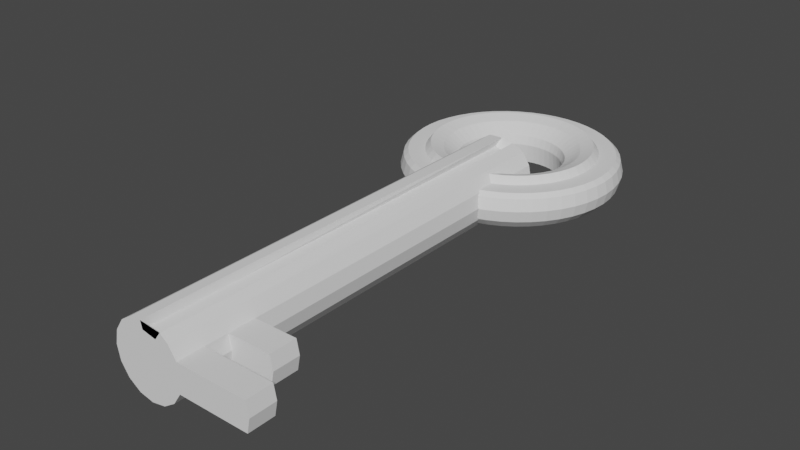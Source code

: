 # Source: key.blend  (saved by Blender 3.3.6; exported with 4.5.12 LTS)
import bpy
from mathutils import Matrix  # noqa: F401  (used for matrix-valued properties, if any)

bpy.ops.wm.read_factory_settings(use_empty=True)
scene = bpy.context.scene
scene.name = 'Scene'

# ---- collections
col_collection = bpy.data.collections.new('Collection'); scene.collection.children.link(col_collection)

# ---- world
world_world = bpy.data.worlds.new('World'); scene.world = world_world
world_world.use_nodes = True; world_world.node_tree.nodes.clear()
_N = world_world.node_tree.nodes; _L = world_world.node_tree.links
n0 = _N.new('ShaderNodeOutputWorld'); n0.name = 'World Output'; n0.location = (300, 300)
n1 = _N.new('ShaderNodeBackground'); n1.name = 'Background'; n1.location = (10, 300)
n1.inputs[0].default_value = (0.05088, 0.05088, 0.05088, 1.0)
_L.new(n1.outputs[0], n0.inputs[0])
n0.is_active_output = True
world_world.color = (0.05088, 0.05088, 0.05088)
world_world.use_sun_shadow = False
world_world.sun_shadow_jitter_overblur = 0.0

# ---- meshes
me_torus = bpy.data.meshes.new('Torus')
me_torus.from_pydata([(1.25, 0.0, 0.0), (1.217, 0.0, 0.125), (1.165, -8.485e-09, 0.1697), (0.9123, 1.068e-08, 0.2473), (0.7671, 1.948e-08, 0.2011), (0.6014, 4.942e-08, 0.09595), (0.5757, 4.942e-08, 2.35e-17), (0.6014, 4.942e-08, -0.207), (0.7671, 1.948e-08, -0.2744), (1.0, 0.0, -0.25), (1.125, 0.0, -0.2165), (1.217, 0.0, -0.125), (1.239, 0.1632, 0.0), (1.206, 0.1588, 0.125), (1.155, 0.1521, 0.1697), (0.9045, 0.1191, 0.2473), (0.7606, 0.1001, 0.2011), (0.5962, 0.0785, 0.09595), (0.5708, 0.07514, 2.35e-17), (0.5962, 0.0785, -0.207), (0.7606, 0.1001, -0.2744), (0.9914, 0.1305, -0.25), (1.115, 0.1468, -0.2165), (1.206, 0.1588, -0.125), (1.207, 0.3235, 0.0), (1.175, 0.3149, 0.125), (1.125, 0.3015, 0.1697), (0.8812, 0.2361, 0.2473), (0.741, 0.1986, 0.2011), (0.5809, 0.1557, 0.09595), (0.5561, 0.149, 2.35e-17), (0.5809, 0.1557, -0.207), (0.741, 0.1986, -0.2744), (0.9659, 0.2588, -0.25), (1.087, 0.2912, -0.2165), (1.175, 0.3149, -0.125), (1.155, 0.4784, 0.0), (1.124, 0.4655, 0.125), (1.076, 0.4458, 0.1697), (0.8429, 0.3491, 0.2473), (0.7087, 0.2936, 0.2011), (0.5556, 0.2301, 0.09595), (0.5319, 0.2203, 2.35e-17), (0.5556, 0.2301, -0.207), (0.7087, 0.2936, -0.2744), (0.9239, 0.3827, -0.25), (1.039, 0.4305, -0.2165), (1.124, 0.4655, -0.125), (1.083, 0.625, 0.0), (1.054, 0.6083, 0.125), (1.009, 0.5825, 0.1697), (0.7901, 0.4562, 0.2473), (0.6644, 0.3836, 0.2011), (0.5208, 0.3007, 0.09595), (0.4986, 0.2878, 2.35e-17), (0.5208, 0.3007, -0.207), (0.6644, 0.3836, -0.2744), (0.866, 0.5, -0.25), (0.9743, 0.5625, -0.2165), (1.054, 0.6083, -0.125), (0.9917, 0.761, 0.0), (0.9651, 0.7406, 0.125), (0.9243, 0.7092, 0.1697), (0.7238, 0.5554, 0.2473), (0.6086, 0.467, 0.2011), (0.4771, 0.3661, 0.09595), (0.4567, 0.3505, 2.35e-17), (0.4771, 0.3661, -0.207), (0.6086, 0.467, -0.2744), (0.7934, 0.6088, -0.25), (0.8925, 0.6849, -0.2165), (0.9651, 0.7406, -0.125), (0.8839, 0.8839, 0.0), (0.8602, 0.8602, 0.125), (0.8238, 0.8238, 0.1697), (0.6451, 0.6451, 0.2473), (0.5425, 0.5425, 0.2011), (0.4252, 0.4252, 0.09595), (0.4071, 0.4071, 2.35e-17), (0.4252, 0.4252, -0.207), (0.5425, 0.5425, -0.2744), (0.7071, 0.7071, -0.25), (0.7955, 0.7955, -0.2165), (0.8602, 0.8602, -0.125), (0.761, 0.9917, 0.0), (0.7406, 0.9651, 0.125), (0.7092, 0.9243, 0.1697), (0.5554, 0.7238, 0.2473), (0.467, 0.6086, 0.2011), (0.3661, 0.4771, 0.09595), (0.3505, 0.4567, 2.35e-17), (0.3661, 0.4771, -0.207), (0.467, 0.6086, -0.2744), (0.6088, 0.7934, -0.25), (0.6849, 0.8925, -0.2165), (0.7406, 0.9651, -0.125), (0.625, 1.083, 0.0), (0.6083, 1.054, 0.125), (0.5825, 1.009, 0.1697), (0.4562, 0.7901, 0.2473), (0.3836, 0.6644, 0.2011), (0.3007, 0.5208, 0.09595), (0.2878, 0.4986, 2.35e-17), (0.3007, 0.5208, -0.207), (0.3836, 0.6644, -0.2744), (0.5, 0.866, -0.25), (0.5625, 0.9743, -0.2165), (0.6083, 1.054, -0.125), (0.4784, 1.155, 0.0), (0.4655, 1.124, 0.125), (0.4458, 1.076, 0.1697), (0.3491, 0.8429, 0.2473), (0.2936, 0.7087, 0.2011), (0.2301, 0.5556, 0.09595), (0.2203, 0.5319, 2.35e-17), (0.2301, 0.5556, -0.207), (0.2936, 0.7087, -0.2744), (0.3827, 0.9239, -0.25), (0.4305, 1.039, -0.2165), (0.4655, 1.124, -0.125), (0.3235, 1.207, 0.0), (0.3149, 1.175, 0.125), (0.3015, 1.125, 0.1697), (0.2361, 0.8812, 0.2473), (0.1986, 0.741, 0.2011), (0.1557, 0.5809, 0.09595), (0.149, 0.5561, 2.35e-17), (0.1557, 0.5809, -0.207), (0.1986, 0.741, -0.2744), (0.2588, 0.9659, -0.25), (0.2912, 1.087, -0.2165), (0.3149, 1.175, -0.125), (0.1632, 1.239, 0.0), (0.1588, 1.206, 0.125), (0.1521, 1.155, 0.1697), (0.1191, 0.9045, 0.2473), (0.1001, 0.7606, 0.2011), (0.0785, 0.5962, 0.09595), (0.07514, 0.5708, 2.35e-17), (0.0785, 0.5962, -0.207), (0.1001, 0.7606, -0.2744), (0.1305, 0.9914, -0.25), (0.1468, 1.115, -0.2165), (0.1588, 1.206, -0.125), (9.437e-08, 1.25, 0.0), (9.184e-08, 1.217, 0.125), (9.007e-08, 1.165, 0.1697), (6.087e-08, 0.9123, 0.2473), (5.087e-08, 0.7671, 0.2011), (2.753e-08, 0.6014, 0.09595), (2.559e-08, 0.5757, 2.35e-17), (2.753e-08, 0.6014, -0.207), (5.087e-08, 0.7671, -0.2744), (7.55e-08, 1.0, -0.25), (8.494e-08, 1.125, -0.2165), (9.184e-08, 1.217, -0.125), (-0.1632, 1.239, 0.0), (-0.1588, 1.206, 0.125), (-0.1521, 1.155, 0.1697), (-0.1191, 0.9045, 0.2473), (-0.1001, 0.7606, 0.2011), (-0.0785, 0.5962, 0.09595), (-0.07514, 0.5708, 2.35e-17), (-0.0785, 0.5962, -0.207), (-0.1001, 0.7606, -0.2744), (-0.1305, 0.9914, -0.25), (-0.1468, 1.115, -0.2165), (-0.1588, 1.206, -0.125), (-0.3235, 1.207, 0.0), (-0.3149, 1.175, 0.125), (-0.3015, 1.125, 0.1697), (-0.2361, 0.8812, 0.2473), (-0.1986, 0.741, 0.2011), (-0.1557, 0.5809, 0.09595), (-0.149, 0.5561, 2.35e-17), (-0.1557, 0.5809, -0.207), (-0.1986, 0.741, -0.2744), (-0.2588, 0.9659, -0.25), (-0.2912, 1.087, -0.2165), (-0.3149, 1.175, -0.125), (-0.4784, 1.155, 0.0), (-0.4655, 1.124, 0.125), (-0.4458, 1.076, 0.1697), (-0.3491, 0.8429, 0.2473), (-0.2936, 0.7087, 0.2011), (-0.2301, 0.5556, 0.09595), (-0.2203, 0.5319, 2.35e-17), (-0.2301, 0.5556, -0.207), (-0.2936, 0.7087, -0.2744), (-0.3827, 0.9239, -0.25), (-0.4305, 1.039, -0.2165), (-0.4655, 1.124, -0.125), (-0.625, 1.083, 0.0), (-0.6083, 1.054, 0.125), (-0.5825, 1.009, 0.1697), (-0.4562, 0.7901, 0.2473), (-0.3836, 0.6644, 0.2011), (-0.3007, 0.5208, 0.09595), (-0.2878, 0.4986, 2.35e-17), (-0.3007, 0.5208, -0.207), (-0.3836, 0.6644, -0.2744), (-0.5, 0.866, -0.25), (-0.5625, 0.9743, -0.2165), (-0.6083, 1.054, -0.125), (-0.761, 0.9917, 0.0), (-0.7406, 0.9651, 0.125), (-0.7092, 0.9243, 0.1697), (-0.5554, 0.7238, 0.2473), (-0.467, 0.6086, 0.2011), (-0.3661, 0.4771, 0.09595), (-0.3505, 0.4567, 2.35e-17), (-0.3661, 0.4771, -0.207), (-0.467, 0.6086, -0.2744), (-0.6088, 0.7934, -0.25), (-0.6849, 0.8925, -0.2165), (-0.7406, 0.9651, -0.125), (-0.8839, 0.8839, 0.0), (-0.8602, 0.8602, 0.125), (-0.8238, 0.8238, 0.1697), (-0.6451, 0.6451, 0.2473), (-0.5425, 0.5425, 0.2011), (-0.4252, 0.4252, 0.09595), (-0.4071, 0.4071, 2.35e-17), (-0.4252, 0.4252, -0.207), (-0.5425, 0.5425, -0.2744), (-0.7071, 0.7071, -0.25), (-0.7955, 0.7955, -0.2165), (-0.8602, 0.8602, -0.125), (-0.9917, 0.761, 0.0), (-0.9651, 0.7406, 0.125), (-0.9243, 0.7092, 0.1697), (-0.7238, 0.5554, 0.2473), (-0.6086, 0.467, 0.2011), (-0.4771, 0.3661, 0.09595), (-0.4567, 0.3505, 2.35e-17), (-0.4771, 0.3661, -0.207), (-0.6086, 0.467, -0.2744), (-0.7934, 0.6088, -0.25), (-0.8925, 0.6849, -0.2165), (-0.9651, 0.7406, -0.125), (-1.083, 0.625, 0.0), (-1.054, 0.6083, 0.125), (-1.009, 0.5825, 0.1697), (-0.7901, 0.4562, 0.2473), (-0.6644, 0.3836, 0.2011), (-0.5208, 0.3007, 0.09595), (-0.4986, 0.2878, 2.35e-17), (-0.5208, 0.3007, -0.207), (-0.6644, 0.3836, -0.2744), (-0.866, 0.5, -0.25), (-0.9743, 0.5625, -0.2165), (-1.054, 0.6083, -0.125), (-1.155, 0.4784, 0.0), (-1.124, 0.4655, 0.125), (-1.076, 0.4458, 0.1697), (-0.8429, 0.3491, 0.2473), (-0.7087, 0.2936, 0.2011), (-0.5556, 0.2301, 0.09595), (-0.5319, 0.2203, 2.35e-17), (-0.5556, 0.2301, -0.207), (-0.7087, 0.2936, -0.2744), (-0.9239, 0.3827, -0.25), (-1.039, 0.4305, -0.2165), (-1.124, 0.4655, -0.125), (-1.207, 0.3235, 0.0), (-1.175, 0.3149, 0.125), (-1.125, 0.3015, 0.1697), (-0.8812, 0.2361, 0.2473), (-0.741, 0.1986, 0.2011), (-0.5809, 0.1557, 0.09595), (-0.5561, 0.149, 2.35e-17), (-0.5809, 0.1557, -0.207), (-0.741, 0.1986, -0.2744), (-0.9659, 0.2588, -0.25), (-1.087, 0.2912, -0.2165), (-1.175, 0.3149, -0.125), (-1.239, 0.1632, 0.0), (-1.206, 0.1588, 0.125), (-1.155, 0.1521, 0.1697), (-0.9045, 0.1191, 0.2473), (-0.7606, 0.1001, 0.2011), (-0.5962, 0.0785, 0.09595), (-0.5708, 0.07514, 2.35e-17), (-0.5962, 0.0785, -0.207), (-0.7606, 0.1001, -0.2744), (-0.9914, 0.1305, -0.25), (-1.115, 0.1468, -0.2165), (-1.206, 0.1588, -0.125), (-1.25, 1.093e-07, 0.0), (-1.217, 1.064e-07, 0.125), (-1.165, 9.337e-08, 0.1697), (-0.9123, 9.043e-08, 0.2473), (-0.7671, 8.655e-08, 0.2011), (-0.6014, 1.02e-07, 0.09595), (-0.5757, 9.974e-08, 2.35e-17), (-0.6014, 1.02e-07, -0.207), (-0.7671, 8.655e-08, -0.2744), (-1.0, 8.742e-08, -0.25), (-1.125, 9.835e-08, -0.2165), (-1.217, 1.064e-07, -0.125), (-1.239, -0.1632, 0.0), (-1.206, -0.1588, 0.125), (-1.155, -0.1521, 0.1697), (-0.9045, -0.1191, 0.2473), (-0.7606, -0.1001, 0.2011), (-0.5962, -0.0785, 0.09595), (-0.5708, -0.07514, 2.35e-17), (-0.5962, -0.0785, -0.207), (-0.7606, -0.1001, -0.2744), (-0.9914, -0.1305, -0.25), (-1.115, -0.1468, -0.2165), (-1.206, -0.1588, -0.125), (-1.207, -0.3235, 0.0), (-1.175, -0.3149, 0.125), (-1.125, -0.3015, 0.1697), (-0.8812, -0.2361, 0.2473), (-0.741, -0.1986, 0.2011), (-0.5809, -0.1557, 0.09595), (-0.5561, -0.149, 2.35e-17), (-0.5809, -0.1557, -0.207), (-0.741, -0.1986, -0.2744), (-0.9659, -0.2588, -0.25), (-1.087, -0.2912, -0.2165), (-1.175, -0.3149, -0.125), (-1.155, -0.4784, 0.0), (-1.124, -0.4655, 0.125), (-1.076, -0.4458, 0.1697), (-0.8429, -0.3491, 0.2473), (-0.7087, -0.2936, 0.2011), (-0.5556, -0.2301, 0.09595), (-0.5319, -0.2203, 2.35e-17), (-0.5556, -0.2301, -0.207), (-0.7087, -0.2936, -0.2744), (-0.9239, -0.3827, -0.25), (-1.039, -0.4305, -0.2165), (-1.124, -0.4655, -0.125), (-1.083, -0.625, 0.0), (-1.054, -0.6083, 0.125), (-1.009, -0.5825, 0.1697), (-0.7901, -0.4562, 0.2473), (-0.6644, -0.3836, 0.2011), (-0.5208, -0.3007, 0.09595), (-0.4986, -0.2878, 2.35e-17), (-0.5208, -0.3007, -0.207), (-0.6644, -0.3836, -0.2744), (-0.866, -0.5, -0.25), (-0.9743, -0.5625, -0.2165), (-1.054, -0.6083, -0.125), (-0.9917, -0.761, 0.0), (-0.9651, -0.7406, 0.125), (-0.9243, -0.7092, 0.1697), (-0.7238, -0.5554, 0.2473), (-0.6086, -0.467, 0.2011), (-0.4771, -0.3661, 0.09595), (-0.4567, -0.3505, 2.35e-17), (-0.4771, -0.3661, -0.207), (-0.6086, -0.467, -0.2744), (-0.7934, -0.6088, -0.25), (-0.8925, -0.6849, -0.2165), (-0.9651, -0.7406, -0.125), (-0.8839, -0.8839, 0.0), (-0.8602, -0.8602, 0.125), (-0.8238, -0.8238, 0.1697), (-0.6451, -0.6451, 0.2473), (-0.5425, -0.5424, 0.2011), (-0.4252, -0.4252, 0.09595), (-0.4071, -0.4071, 2.35e-17), (-0.4252, -0.4252, -0.207), (-0.5425, -0.5424, -0.2744), (-0.7071, -0.7071, -0.25), (-0.7955, -0.7955, -0.2165), (-0.8602, -0.8602, -0.125), (-0.761, -0.9917, 0.0), (-0.7406, -0.9651, 0.125), (-0.7092, -0.9243, 0.1697), (-0.5554, -0.7238, 0.2473), (-0.467, -0.6086, 0.2011), (-0.3661, -0.4771, 0.09595), (-0.3505, -0.4567, 2.35e-17), (-0.3661, -0.4771, -0.207), (-0.467, -0.6086, -0.2744), (-0.6088, -0.7934, -0.25), (-0.6849, -0.8925, -0.2165), (-0.7406, -0.9651, -0.125), (-0.625, -1.083, 0.0), (-0.6083, -1.054, 0.125), (-0.5825, -1.009, 0.1697), (-0.4562, -0.7901, 0.2473), (-0.3836, -0.6644, 0.2011), (-0.3007, -0.5208, 0.09595), (-0.2878, -0.4986, 2.35e-17), (-0.3007, -0.5208, -0.207), (-0.3836, -0.6644, -0.2744), (-0.5, -0.866, -0.25), (-0.5625, -0.9743, -0.2165), (-0.6083, -1.054, -0.125), (-0.4784, -1.155, 0.0), (-0.4655, -1.124, 0.125), (-0.4458, -1.076, 0.1697), (-0.3491, -0.8429, 0.2473), (-0.2936, -0.7087, 0.2011), (-0.2301, -0.5556, 0.09595), (-0.2203, -0.5319, 2.35e-17), (-0.2301, -0.5556, -0.207), (-0.2936, -0.7087, -0.2744), (-0.3827, -0.9239, -0.25), (-0.4305, -1.039, -0.2165), (-0.4655, -1.124, -0.125), (-0.3235, -1.207, 0.0), (-0.3149, -1.175, 0.125), (-0.3015, -1.125, 0.1697), (-0.2361, -0.8812, 0.2473), (-0.1986, -0.741, 0.2011), (-0.1557, -0.5809, 0.09595), (-0.149, -0.5561, 2.35e-17), (-0.1557, -0.5809, -0.207), (-0.1986, -0.741, -0.2744), (-0.2588, -0.9659, -0.25), (-0.2912, -1.087, -0.2165), (-0.3149, -1.175, -0.125), (-0.1632, -1.239, 0.0), (-0.1588, -1.206, 0.125), (-0.1521, -1.155, 0.1697), (-0.1191, -0.9045, 0.2473), (-0.1001, -0.7606, 0.2011), (-0.0785, -0.5962, 0.09595), (-0.07514, -0.5708, 2.35e-17), (-0.0785, -0.5962, -0.207), (-0.1001, -0.7606, -0.2744), (-0.1305, -0.9914, -0.25), (-0.1468, -1.115, -0.2165), (-0.1588, -1.206, -0.125), (9.437e-08, -1.25, 0.0), (9.184e-08, -1.217, 0.125), (9.007e-08, -1.165, 0.1697), (6.087e-08, -0.9123, 0.2473), (5.087e-08, -0.7671, 0.2011), (2.753e-08, -0.6014, 0.09595), (2.559e-08, -0.5757, 2.35e-17), (2.753e-08, -0.6014, -0.207), (5.087e-08, -0.7671, -0.2744), (7.55e-08, -1.0, -0.25), (8.494e-08, -1.125, -0.2165), (9.184e-08, -1.217, -0.125), (0.1632, -1.239, 0.0), (0.1588, -1.206, 0.125), (0.1521, -1.155, 0.1697), (0.1191, -0.9045, 0.2473), (0.1001, -0.7606, 0.2011), (0.0785, -0.5962, 0.09595), (0.07514, -0.5708, 2.35e-17), (0.0785, -0.5962, -0.207), (0.1001, -0.7606, -0.2744), (0.1305, -0.9914, -0.25), (0.1468, -1.115, -0.2165), (0.1588, -1.206, -0.125), (0.3235, -1.207, 0.0), (0.3149, -1.175, 0.125), (0.3015, -1.125, 0.1697), (0.2361, -0.8812, 0.2473), (0.1986, -0.741, 0.2011), (0.1557, -0.5809, 0.09595), (0.149, -0.5561, 2.35e-17), (0.1557, -0.5809, -0.207), (0.1986, -0.741, -0.2744), (0.2588, -0.9659, -0.25), (0.2912, -1.087, -0.2165), (0.3149, -1.175, -0.125), (0.4784, -1.155, 0.0), (0.4655, -1.124, 0.125), (0.4458, -1.076, 0.1697), (0.3491, -0.8429, 0.2473), (0.2936, -0.7087, 0.2011), (0.2301, -0.5556, 0.09595), (0.2203, -0.5319, 2.35e-17), (0.2301, -0.5556, -0.207), (0.2936, -0.7087, -0.2744), (0.3827, -0.9239, -0.25), (0.4305, -1.039, -0.2165), (0.4655, -1.124, -0.125), (0.625, -1.083, 0.0), (0.6083, -1.054, 0.125), (0.5825, -1.009, 0.1697), (0.4562, -0.7901, 0.2473), (0.3836, -0.6644, 0.2011), (0.3007, -0.5208, 0.09595), (0.2878, -0.4986, 2.35e-17), (0.3007, -0.5208, -0.207), (0.3836, -0.6644, -0.2744), (0.5, -0.866, -0.25), (0.5625, -0.9743, -0.2165), (0.6083, -1.054, -0.125), (0.761, -0.9917, 0.0), (0.7406, -0.9651, 0.125), (0.7092, -0.9243, 0.1697), (0.5554, -0.7238, 0.2473), (0.467, -0.6086, 0.2011), (0.3661, -0.4771, 0.09595), (0.3505, -0.4567, 2.35e-17), (0.3661, -0.4771, -0.207), (0.467, -0.6086, -0.2744), (0.6088, -0.7934, -0.25), (0.6849, -0.8925, -0.2165), (0.7406, -0.9651, -0.125), (0.8839, -0.8839, 0.0), (0.8602, -0.8602, 0.125), (0.8238, -0.8238, 0.1697), (0.6451, -0.6451, 0.2473), (0.5424, -0.5425, 0.2011), (0.4252, -0.4252, 0.09595), (0.4071, -0.4071, 2.35e-17), (0.4252, -0.4252, -0.207), (0.5424, -0.5425, -0.2744), (0.7071, -0.7071, -0.25), (0.7955, -0.7955, -0.2165), (0.8602, -0.8602, -0.125), (0.9917, -0.761, 0.0), (0.9651, -0.7406, 0.125), (0.9243, -0.7092, 0.1697), (0.7238, -0.5554, 0.2473), (0.6086, -0.467, 0.2011), (0.4771, -0.3661, 0.09595), (0.4567, -0.3505, 2.35e-17), (0.4771, -0.3661, -0.207), (0.6086, -0.467, -0.2744), (0.7934, -0.6088, -0.25), (0.8925, -0.6849, -0.2165), (0.9651, -0.7406, -0.125), (1.083, -0.625, 0.0), (1.054, -0.6083, 0.125), (1.009, -0.5825, 0.1697), (0.7901, -0.4562, 0.2473), (0.6644, -0.3836, 0.2011), (0.5208, -0.3007, 0.09595), (0.4986, -0.2878, 2.35e-17), (0.5208, -0.3007, -0.207), (0.6644, -0.3836, -0.2744), (0.866, -0.5, -0.25), (0.9743, -0.5625, -0.2165), (1.054, -0.6083, -0.125), (1.155, -0.4784, 0.0), (1.124, -0.4655, 0.125), (1.076, -0.4458, 0.1697), (0.8429, -0.3491, 0.2473), (0.7087, -0.2936, 0.2011), (0.5556, -0.2301, 0.09595), (0.5319, -0.2203, 2.35e-17), (0.5556, -0.2301, -0.207), (0.7087, -0.2936, -0.2744), (0.9239, -0.3827, -0.25), (1.039, -0.4305, -0.2165), (1.124, -0.4655, -0.125), (1.207, -0.3235, 0.0), (1.175, -0.3149, 0.125), (1.125, -0.3015, 0.1697), (0.8812, -0.2361, 0.2473), (0.741, -0.1986, 0.2011), (0.5809, -0.1557, 0.09595), (0.5561, -0.149, 2.35e-17), (0.5809, -0.1557, -0.207), (0.741, -0.1986, -0.2744), (0.9659, -0.2588, -0.25), (1.087, -0.2912, -0.2165), (1.175, -0.3149, -0.125), (1.239, -0.1632, 0.0), (1.206, -0.1588, 0.125), (1.155, -0.1521, 0.1697), (0.9045, -0.1191, 0.2473), (0.7606, -0.1001, 0.2011), (0.5962, -0.0785, 0.09595), (0.5708, -0.07514, 2.35e-17), (0.5962, -0.0785, -0.207), (0.7606, -0.1001, -0.2744), (0.9914, -0.1305, -0.25), (1.115, -0.1468, -0.2165), (1.206, -0.1588, -0.125), (1.069, 1.113e-09, 0.1695), (0.9739, 2.537e-08, 0.1704), (1.06, 0.1395, 0.1695), (0.9656, 0.1271, 0.1704), (1.033, 0.2767, 0.1695), (0.9408, 0.2521, 0.1704), (0.9877, 0.4091, 0.1695), (0.8998, 0.3727, 0.1704), (0.9259, 0.5345, 0.1695), (0.8435, 0.487, 0.1704), (0.8482, 0.6508, 0.1695), (0.7727, 0.5929, 0.1704), (0.756, 0.756, 0.1695), (0.6887, 0.6887, 0.1704), (0.6508, 0.8482, 0.1695), (0.5929, 0.7727, 0.1704), (0.5345, 0.9259, 0.1695), (0.487, 0.8435, 0.1704), (0.4091, 0.9877, 0.1695), (0.3727, 0.8998, 0.1704), (0.2767, 1.033, 0.1695), (0.2521, 0.9408, 0.1704), (0.1395, 1.06, 0.1695), (0.1271, 0.9656, 0.1704), (7.783e-08, 1.069, 0.1695), (7.172e-08, 0.9739, 0.1704), (-0.1395, 1.06, 0.1695), (-0.1271, 0.9656, 0.1704), (-0.2767, 1.033, 0.1695), (-0.2521, 0.9408, 0.1704), (-0.4091, 0.9877, 0.1695), (-0.3727, 0.8998, 0.1704), (-0.5345, 0.9259, 0.1695), (-0.487, 0.8435, 0.1704), (-0.6508, 0.8482, 0.1695), (-0.5929, 0.7727, 0.1704), (-0.756, 0.756, 0.1695), (-0.6887, 0.6887, 0.1704), (-0.8482, 0.6508, 0.1695), (-0.7727, 0.5929, 0.1704), (-0.9259, 0.5345, 0.1695), (-0.8435, 0.487, 0.1704), (-0.9877, 0.4091, 0.1695), (-0.8998, 0.3727, 0.1704), (-1.033, 0.2767, 0.1695), (-0.9408, 0.2521, 0.1704), (-1.06, 0.1395, 0.1695), (-0.9656, 0.1271, 0.1704), (-1.069, 9.458e-08, 0.1695), (-0.9739, 1.105e-07, 0.1704), (-1.06, -0.1395, 0.1695), (-0.9656, -0.1271, 0.1704), (-1.033, -0.2767, 0.1695), (-0.9408, -0.2521, 0.1704), (-0.9877, -0.4091, 0.1695), (-0.8998, -0.3727, 0.1704), (-0.9259, -0.5345, 0.1695), (-0.8435, -0.487, 0.1704), (-0.8482, -0.6508, 0.1695), (-0.7727, -0.5929, 0.1704), (-0.756, -0.756, 0.1695), (-0.6887, -0.6887, 0.1704), (-0.6508, -0.8482, 0.1695), (-0.5929, -0.7727, 0.1704), (-0.5345, -0.9259, 0.1695), (-0.487, -0.8435, 0.1704), (-0.4091, -0.9877, 0.1695), (-0.3727, -0.8998, 0.1704), (-0.2767, -1.033, 0.1695), (-0.2521, -0.9408, 0.1704), (-0.1395, -1.06, 0.1695), (-0.1271, -0.9656, 0.1704), (7.783e-08, -1.069, 0.1695), (7.172e-08, -0.9739, 0.1704), (0.1395, -1.06, 0.1695), (0.1271, -0.9656, 0.1704), (0.2767, -1.033, 0.1695), (0.2521, -0.9408, 0.1704), (0.4091, -0.9877, 0.1695), (0.3727, -0.8998, 0.1704), (0.5345, -0.9259, 0.1695), (0.487, -0.8435, 0.1704), (0.6508, -0.8482, 0.1695), (0.5929, -0.7727, 0.1704), (0.756, -0.756, 0.1695), (0.6887, -0.6887, 0.1704), (0.8482, -0.6508, 0.1695), (0.7727, -0.5929, 0.1704), (0.9259, -0.5345, 0.1695), (0.8435, -0.487, 0.1704), (0.9877, -0.4091, 0.1695), (0.8998, -0.3727, 0.1704), (1.033, -0.2767, 0.1695), (0.9408, -0.2521, 0.1704), (1.06, -0.1395, 0.1695), (0.9656, -0.1271, 0.1704), (0.002896, -0.2059, 0.3598), (-0.03998, -4.325, 0.36), (0.1459, -0.2059, 0.3346), (0.1997, -4.325, 0.3348), (0.2889, -0.2074, 0.2722), (0.2889, -4.325, 0.2724), (0.3774, -0.2074, 0.1473), (0.3774, -4.325, 0.1475), (0.4085, -0.2074, -0.000112), (0.4085, -4.325, 0.000112), (0.3774, -0.2074, -0.1475), (0.3774, -4.325, -0.1473), (0.2889, -0.2074, -0.2724), (0.2889, -4.325, -0.2722), (0.1563, -0.2074, -0.3559), (0.1563, -4.325, -0.3557), (0.0, -0.2074, -0.3852), (0.0, -4.325, -0.385), (-0.1563, -0.2074, -0.3559), (-0.1563, -4.325, -0.3557), (-0.2889, -0.2074, -0.2724), (-0.2889, -4.325, -0.2722), (-0.3774, -0.2074, -0.1475), (-0.3774, -4.325, -0.1473), (-0.4085, -0.2074, -0.000112), (-0.4085, -4.325, 0.000112), (-0.3774, -0.2074, 0.1473), (-0.3774, -4.325, 0.1475), (-0.2889, -0.2074, 0.2722), (-0.2889, -4.325, 0.2724), (-0.1563, -0.2074, 0.3557), (-0.1563, -4.325, 0.3559), (-0.03998, -4.629, 0.36), (0.1997, -4.629, 0.3349), (0.2889, -4.629, 0.2724), (0.3774, -4.629, 0.1475), (0.4085, -4.629, 0.0001285), (0.3774, -4.629, -0.1472), (0.2889, -4.629, -0.2722), (0.1563, -4.629, -0.3557), (0.0, -4.629, -0.385), (-0.1563, -4.629, -0.3557), (-0.2889, -4.629, -0.2722), (-0.3774, -4.629, -0.1472), (-0.4085, -4.629, 0.0001285), (-0.3774, -4.629, 0.1475), (-0.2889, -4.629, 0.2724), (-0.1563, -4.629, 0.3559), (-0.03998, -4.885, 0.36), (0.1997, -4.885, 0.3349), (0.2889, -4.885, 0.2725), (0.3774, -4.885, 0.1475), (0.4085, -4.885, 0.0001424), (0.3774, -4.885, -0.1472), (0.2889, -4.885, -0.2722), (0.1563, -4.885, -0.3556), (0.0, -4.885, -0.385), (-0.1563, -4.885, -0.3556), (-0.2889, -4.885, -0.2722), (-0.3774, -4.885, -0.1472), (-0.4085, -4.885, 0.0001424), (-0.3774, -4.885, 0.1475), (-0.2889, -4.885, 0.2725), (-0.1563, -4.885, 0.3559), (0.0, -5.179, 0.0001584), (-0.03998, -5.179, 0.36), (0.1997, -5.179, 0.3349), (0.2889, -5.179, 0.2725), (0.3774, -5.179, 0.1475), (0.4085, -5.179, 0.0001584), (0.3774, -5.179, -0.1472), (0.2889, -5.179, -0.2721), (0.1563, -5.179, -0.3556), (0.0, -5.179, -0.3849), (-0.1563, -5.179, -0.3556), (-0.2889, -5.179, -0.2721), (-0.3774, -5.179, -0.1472), (-0.4085, -5.179, 0.0001584), (-0.3774, -5.179, 0.1475), (-0.2889, -5.179, 0.2725), (-0.1563, -5.179, 0.3559), (1.166, -5.179, -0.1472), (1.197, -5.179, 0.0001584), (1.166, -5.179, 0.1475), (1.166, -4.885, -0.1472), (1.197, -4.885, 0.0001424), (1.166, -4.885, 0.1475), (0.8631, -4.325, 0.1492), (0.8941, -4.325, 0.001821), (0.8631, -4.325, -0.1456), (0.8631, -4.629, 0.1492), (0.8941, -4.629, 0.001837), (0.8631, -4.629, -0.1455), (-0.02187, -0.2904, 0.2814), (-0.02187, -4.325, 0.2816), (0.1345, -0.2904, 0.252), (0.1345, -4.325, 0.2523), (-0.02187, -4.629, 0.2816), (0.1345, -4.629, 0.2523), (-0.02187, -4.885, 0.2816), (0.1345, -4.885, 0.2523), (-0.02187, -5.179, 0.2816), (0.1345, -5.179, 0.2523), (-1.075e-09, -0.2544, 0.308), (0.1251, -0.2544, 0.2845), (0.2311, -0.2544, 0.2177), (0.302, -0.2544, 0.1178), (0.3268, -0.2544, -0.0001181), (0.302, -0.2544, -0.118), (0.2311, -0.2544, -0.218), (0.1251, -0.2544, -0.2847), (-1.075e-09, -0.2544, -0.3082), (-0.1251, -0.2544, -0.2847), (-0.2311, -0.2544, -0.218), (-0.302, -0.2544, -0.118), (-0.3268, -0.2544, -0.0001181), (-0.302, -0.2544, 0.1178), (-0.2311, -0.2544, 0.2177), (-0.1251, -0.2544, 0.2845), (-1.075e-09, -0.1992, -0.0001211), (-1.075e-09, -0.1992, 0.308), (0.1251, -0.1992, 0.2845), (0.2311, -0.1992, 0.2177), (0.302, -0.1992, 0.1178), (0.3268, -0.1992, -0.0001211), (0.302, -0.1992, -0.118), (0.2311, -0.1992, -0.218), (0.1251, -0.1992, -0.2847), (-1.075e-09, -0.1992, -0.3082), (-0.1251, -0.1992, -0.2847), (-0.2311, -0.1992, -0.218), (-0.302, -0.1992, -0.118), (-0.3268, -0.1992, -0.0001211), (-0.302, -0.1992, 0.1178), (-0.2311, -0.1992, 0.2177), (-0.1251, -0.1992, 0.2845)], [], [(0, 12, 13, 1), (1, 13, 14, 2), (375, 363, 637, 639), (3, 15, 16, 4), (4, 16, 17, 5), (5, 17, 18, 6), (6, 18, 19, 7), (7, 19, 20, 8), (8, 20, 21, 9), (9, 21, 22, 10), (10, 22, 23, 11), (11, 23, 12, 0), (12, 24, 25, 13), (13, 25, 26, 14), (75, 63, 587, 589), (15, 27, 28, 16), (16, 28, 29, 17), (17, 29, 30, 18), (18, 30, 31, 19), (19, 31, 32, 20), (20, 32, 33, 21), (21, 33, 34, 22), (22, 34, 35, 23), (23, 35, 24, 12), (24, 36, 37, 25), (25, 37, 38, 26), (495, 483, 657, 659), (27, 39, 40, 28), (28, 40, 41, 29), (29, 41, 42, 30), (30, 42, 43, 31), (31, 43, 44, 32), (32, 44, 45, 33), (33, 45, 46, 34), (34, 46, 47, 35), (35, 47, 36, 24), (36, 48, 49, 37), (37, 49, 50, 38), (483, 471, 655, 657), (39, 51, 52, 40), (40, 52, 53, 41), (41, 53, 54, 42), (42, 54, 55, 43), (43, 55, 56, 44), (44, 56, 57, 45), (45, 57, 58, 46), (46, 58, 59, 47), (47, 59, 48, 36), (48, 60, 61, 49), (49, 61, 62, 50), (531, 519, 663, 665), (51, 63, 64, 52), (52, 64, 65, 53), (53, 65, 66, 54), (54, 66, 67, 55), (55, 67, 68, 56), (56, 68, 69, 57), (57, 69, 70, 58), (58, 70, 71, 59), (59, 71, 60, 48), (60, 72, 73, 61), (61, 73, 74, 62), (218, 230, 614, 612), (63, 75, 76, 64), (64, 76, 77, 65), (65, 77, 78, 66), (66, 78, 79, 67), (67, 79, 80, 68), (68, 80, 81, 69), (69, 81, 82, 70), (70, 82, 83, 71), (71, 83, 72, 60), (72, 84, 85, 73), (73, 85, 86, 74), (279, 267, 621, 623), (75, 87, 88, 76), (76, 88, 89, 77), (77, 89, 90, 78), (78, 90, 91, 79), (79, 91, 92, 80), (80, 92, 93, 81), (81, 93, 94, 82), (82, 94, 95, 83), (83, 95, 84, 72), (84, 96, 97, 85), (85, 97, 98, 86), (410, 422, 646, 644), (87, 99, 100, 88), (88, 100, 101, 89), (89, 101, 102, 90), (90, 102, 103, 91), (91, 103, 104, 92), (92, 104, 105, 93), (93, 105, 106, 94), (94, 106, 107, 95), (95, 107, 96, 84), (96, 108, 109, 97), (97, 109, 110, 98), (51, 39, 583, 585), (99, 111, 112, 100), (100, 112, 113, 101), (101, 113, 114, 102), (102, 114, 115, 103), (103, 115, 116, 104), (104, 116, 117, 105), (105, 117, 118, 106), (106, 118, 119, 107), (107, 119, 108, 96), (108, 120, 121, 109), (109, 121, 122, 110), (159, 147, 601, 603), (111, 123, 124, 112), (112, 124, 125, 113), (113, 125, 126, 114), (114, 126, 127, 115), (115, 127, 128, 116), (116, 128, 129, 117), (117, 129, 130, 118), (118, 130, 131, 119), (119, 131, 120, 108), (120, 132, 133, 121), (121, 133, 134, 122), (110, 122, 596, 594), (123, 135, 136, 124), (124, 136, 137, 125), (125, 137, 138, 126), (126, 138, 139, 127), (127, 139, 140, 128), (128, 140, 141, 129), (129, 141, 142, 130), (130, 142, 143, 131), (131, 143, 132, 120), (132, 144, 145, 133), (133, 145, 146, 134), (471, 459, 653, 655), (135, 147, 148, 136), (136, 148, 149, 137), (137, 149, 150, 138), (138, 150, 151, 139), (139, 151, 152, 140), (140, 152, 153, 141), (141, 153, 154, 142), (142, 154, 155, 143), (143, 155, 144, 132), (144, 156, 157, 145), (145, 157, 158, 146), (147, 135, 599, 601), (147, 159, 160, 148), (148, 160, 161, 149), (149, 161, 162, 150), (150, 162, 163, 151), (151, 163, 164, 152), (152, 164, 165, 153), (153, 165, 166, 154), (154, 166, 167, 155), (155, 167, 156, 144), (156, 168, 169, 157), (157, 169, 170, 158), (506, 518, 662, 660), (159, 171, 172, 160), (160, 172, 173, 161), (161, 173, 174, 162), (162, 174, 175, 163), (163, 175, 176, 164), (164, 176, 177, 165), (165, 177, 178, 166), (166, 178, 179, 167), (167, 179, 168, 156), (168, 180, 181, 169), (169, 181, 182, 170), (98, 110, 594, 592), (171, 183, 184, 172), (172, 184, 185, 173), (173, 185, 186, 174), (174, 186, 187, 175), (175, 187, 188, 176), (176, 188, 189, 177), (177, 189, 190, 178), (178, 190, 191, 179), (179, 191, 180, 168), (180, 192, 193, 181), (181, 193, 194, 182), (86, 98, 592, 590), (183, 195, 196, 184), (184, 196, 197, 185), (185, 197, 198, 186), (186, 198, 199, 187), (187, 199, 200, 188), (188, 200, 201, 189), (189, 201, 202, 190), (190, 202, 203, 191), (191, 203, 192, 180), (192, 204, 205, 193), (193, 205, 206, 194), (171, 159, 603, 605), (195, 207, 208, 196), (196, 208, 209, 197), (197, 209, 210, 198), (198, 210, 211, 199), (199, 211, 212, 200), (200, 212, 213, 201), (201, 213, 214, 202), (202, 214, 215, 203), (203, 215, 204, 192), (204, 216, 217, 205), (205, 217, 218, 206), (14, 26, 580, 578), (207, 219, 220, 208), (208, 220, 221, 209), (209, 221, 222, 210), (210, 222, 223, 211), (211, 223, 224, 212), (212, 224, 225, 213), (213, 225, 226, 214), (214, 226, 227, 215), (215, 227, 216, 204), (216, 228, 229, 217), (217, 229, 230, 218), (519, 507, 661, 663), (219, 231, 232, 220), (220, 232, 233, 221), (221, 233, 234, 222), (222, 234, 235, 223), (223, 235, 236, 224), (224, 236, 237, 225), (225, 237, 238, 226), (226, 238, 239, 227), (227, 239, 228, 216), (228, 240, 241, 229), (229, 241, 242, 230), (363, 351, 635, 637), (231, 243, 244, 232), (232, 244, 245, 233), (233, 245, 246, 234), (234, 246, 247, 235), (235, 247, 248, 236), (236, 248, 249, 237), (237, 249, 250, 238), (238, 250, 251, 239), (239, 251, 240, 228), (240, 252, 253, 241), (241, 253, 254, 242), (302, 314, 628, 626), (243, 255, 256, 244), (244, 256, 257, 245), (245, 257, 258, 246), (246, 258, 259, 247), (247, 259, 260, 248), (248, 260, 261, 249), (249, 261, 262, 250), (250, 262, 263, 251), (251, 263, 252, 240), (252, 264, 265, 253), (253, 265, 266, 254), (290, 302, 626, 624), (255, 267, 268, 256), (256, 268, 269, 257), (257, 269, 270, 258), (258, 270, 271, 259), (259, 271, 272, 260), (260, 272, 273, 261), (261, 273, 274, 262), (262, 274, 275, 263), (263, 275, 264, 252), (264, 276, 277, 265), (265, 277, 278, 266), (255, 243, 617, 619), (267, 279, 280, 268), (268, 280, 281, 269), (269, 281, 282, 270), (270, 282, 283, 271), (271, 283, 284, 272), (272, 284, 285, 273), (273, 285, 286, 274), (274, 286, 287, 275), (275, 287, 276, 264), (276, 288, 289, 277), (277, 289, 290, 278), (2, 14, 578, 576), (279, 291, 292, 280), (280, 292, 293, 281), (281, 293, 294, 282), (282, 294, 295, 283), (283, 295, 296, 284), (284, 296, 297, 285), (285, 297, 298, 286), (286, 298, 299, 287), (287, 299, 288, 276), (288, 300, 301, 289), (289, 301, 302, 290), (206, 218, 612, 610), (291, 303, 304, 292), (292, 304, 305, 293), (293, 305, 306, 294), (294, 306, 307, 295), (295, 307, 308, 296), (296, 308, 309, 297), (297, 309, 310, 298), (298, 310, 311, 299), (299, 311, 300, 288), (300, 312, 313, 301), (301, 313, 314, 302), (351, 339, 633, 635), (303, 315, 316, 304), (304, 316, 317, 305), (305, 317, 318, 306), (306, 318, 319, 307), (307, 319, 320, 308), (308, 320, 321, 309), (309, 321, 322, 310), (310, 322, 323, 311), (311, 323, 312, 300), (312, 324, 325, 313), (313, 325, 326, 314), (339, 327, 631, 633), (315, 327, 328, 316), (316, 328, 329, 317), (317, 329, 330, 318), (318, 330, 331, 319), (319, 331, 332, 320), (320, 332, 333, 321), (321, 333, 334, 322), (322, 334, 335, 323), (323, 335, 324, 312), (324, 336, 337, 325), (325, 337, 338, 326), (74, 86, 590, 588), (327, 339, 340, 328), (328, 340, 341, 329), (329, 341, 342, 330), (330, 342, 343, 331), (331, 343, 344, 332), (332, 344, 345, 333), (333, 345, 346, 334), (334, 346, 347, 335), (335, 347, 336, 324), (336, 348, 349, 337), (337, 349, 350, 338), (386, 398, 642, 640), (339, 351, 352, 340), (340, 352, 353, 341), (341, 353, 354, 342), (342, 354, 355, 343), (343, 355, 356, 344), (344, 356, 357, 345), (345, 357, 358, 346), (346, 358, 359, 347), (347, 359, 348, 336), (348, 360, 361, 349), (349, 361, 362, 350), (39, 27, 581, 583), (351, 363, 364, 352), (352, 364, 365, 353), (353, 365, 366, 354), (354, 366, 367, 355), (355, 367, 368, 356), (356, 368, 369, 357), (357, 369, 370, 358), (358, 370, 371, 359), (359, 371, 360, 348), (360, 372, 373, 361), (361, 373, 374, 362), (243, 231, 615, 617), (363, 375, 376, 364), (364, 376, 377, 365), (365, 377, 378, 366), (366, 378, 379, 367), (367, 379, 380, 368), (368, 380, 381, 369), (369, 381, 382, 370), (370, 382, 383, 371), (371, 383, 372, 360), (372, 384, 385, 373), (373, 385, 386, 374), (135, 123, 597, 599), (375, 387, 388, 376), (376, 388, 389, 377), (377, 389, 390, 378), (378, 390, 391, 379), (379, 391, 392, 380), (380, 392, 393, 381), (381, 393, 394, 382), (382, 394, 395, 383), (383, 395, 384, 372), (384, 396, 397, 385), (385, 397, 398, 386), (194, 206, 610, 608), (387, 399, 400, 388), (388, 400, 401, 389), (389, 401, 402, 390), (390, 402, 403, 391), (391, 403, 404, 392), (392, 404, 405, 393), (393, 405, 406, 394), (394, 406, 407, 395), (395, 407, 396, 384), (396, 408, 409, 397), (397, 409, 410, 398), (182, 194, 608, 606), (399, 411, 412, 400), (400, 412, 413, 401), (401, 413, 414, 402), (402, 414, 415, 403), (403, 415, 416, 404), (404, 416, 417, 405), (405, 417, 418, 406), (406, 418, 419, 407), (407, 419, 408, 396), (408, 420, 421, 409), (409, 421, 422, 410), (374, 386, 640, 638), (411, 423, 424, 412), (412, 424, 425, 413), (413, 425, 426, 414), (414, 426, 427, 415), (415, 427, 428, 416), (416, 428, 429, 417), (417, 429, 430, 418), (418, 430, 431, 419), (419, 431, 420, 408), (420, 432, 433, 421), (421, 433, 434, 422), (398, 410, 644, 642), (423, 435, 436, 424), (424, 436, 437, 425), (425, 437, 438, 426), (426, 438, 439, 427), (427, 439, 440, 428), (428, 440, 441, 429), (429, 441, 442, 430), (430, 442, 443, 431), (431, 443, 432, 420), (432, 444, 445, 433), (433, 445, 446, 434), (267, 255, 619, 621), (435, 447, 448, 436), (436, 448, 449, 437), (437, 449, 450, 438), (438, 450, 451, 439), (439, 451, 452, 440), (440, 452, 453, 441), (441, 453, 454, 442), (442, 454, 455, 443), (443, 455, 444, 432), (444, 456, 457, 445), (445, 457, 458, 446), (278, 290, 624, 622), (447, 459, 460, 448), (448, 460, 461, 449), (449, 461, 462, 450), (450, 462, 463, 451), (451, 463, 464, 452), (452, 464, 465, 453), (453, 465, 466, 454), (454, 466, 467, 455), (455, 467, 456, 444), (456, 468, 469, 457), (457, 469, 470, 458), (459, 447, 651, 653), (459, 471, 472, 460), (460, 472, 473, 461), (461, 473, 474, 462), (462, 474, 475, 463), (463, 475, 476, 464), (464, 476, 477, 465), (465, 477, 478, 466), (466, 478, 479, 467), (467, 479, 468, 456), (468, 480, 481, 469), (469, 481, 482, 470), (327, 315, 629, 631), (471, 483, 484, 472), (472, 484, 485, 473), (473, 485, 486, 474), (474, 486, 487, 475), (475, 487, 488, 476), (476, 488, 489, 477), (477, 489, 490, 478), (478, 490, 491, 479), (479, 491, 480, 468), (480, 492, 493, 481), (481, 493, 494, 482), (447, 435, 649, 651), (483, 495, 496, 484), (484, 496, 497, 485), (485, 497, 498, 486), (486, 498, 499, 487), (487, 499, 500, 488), (488, 500, 501, 489), (489, 501, 502, 490), (490, 502, 503, 491), (491, 503, 492, 480), (492, 504, 505, 493), (493, 505, 506, 494), (554, 566, 670, 668), (495, 507, 508, 496), (496, 508, 509, 497), (497, 509, 510, 498), (498, 510, 511, 499), (499, 511, 512, 500), (500, 512, 513, 501), (501, 513, 514, 502), (502, 514, 515, 503), (503, 515, 504, 492), (504, 516, 517, 505), (505, 517, 518, 506), (435, 423, 647, 649), (507, 519, 520, 508), (508, 520, 521, 509), (509, 521, 522, 510), (510, 522, 523, 511), (511, 523, 524, 512), (512, 524, 525, 513), (513, 525, 526, 514), (514, 526, 527, 515), (515, 527, 516, 504), (516, 528, 529, 517), (517, 529, 530, 518), (170, 182, 606, 604), (519, 531, 532, 520), (520, 532, 533, 521), (521, 533, 534, 522), (522, 534, 535, 523), (523, 535, 536, 524), (524, 536, 537, 525), (525, 537, 538, 526), (526, 538, 539, 527), (527, 539, 528, 516), (528, 540, 541, 529), (529, 541, 542, 530), (482, 494, 658, 656), (531, 543, 544, 532), (532, 544, 545, 533), (533, 545, 546, 534), (534, 546, 547, 535), (535, 547, 548, 536), (536, 548, 549, 537), (537, 549, 550, 538), (538, 550, 551, 539), (539, 551, 540, 528), (540, 552, 553, 541), (541, 553, 554, 542), (231, 219, 613, 615), (543, 555, 556, 544), (544, 556, 557, 545), (545, 557, 558, 546), (546, 558, 559, 547), (547, 559, 560, 548), (548, 560, 561, 549), (549, 561, 562, 550), (550, 562, 563, 551), (551, 563, 552, 540), (552, 564, 565, 553), (553, 565, 566, 554), (470, 482, 656, 654), (555, 567, 568, 556), (556, 568, 569, 557), (557, 569, 570, 558), (558, 570, 571, 559), (559, 571, 572, 560), (560, 572, 573, 561), (561, 573, 574, 562), (562, 574, 575, 563), (563, 575, 564, 552), (564, 0, 1, 565), (565, 1, 2, 566), (362, 374, 638, 636), (567, 3, 4, 568), (568, 4, 5, 569), (569, 5, 6, 570), (570, 6, 7, 571), (571, 7, 8, 572), (572, 8, 9, 573), (573, 9, 10, 574), (574, 10, 11, 575), (575, 11, 0, 564), (576, 578, 579, 577), (578, 580, 581, 579), (580, 582, 583, 581), (582, 584, 585, 583), (584, 586, 587, 585), (586, 588, 589, 587), (588, 590, 591, 589), (590, 592, 593, 591), (592, 594, 595, 593), (594, 596, 597, 595), (596, 598, 599, 597), (598, 600, 601, 599), (600, 602, 603, 601), (602, 604, 605, 603), (604, 606, 607, 605), (606, 608, 609, 607), (608, 610, 611, 609), (610, 612, 613, 611), (612, 614, 615, 613), (614, 616, 617, 615), (616, 618, 619, 617), (618, 620, 621, 619), (620, 622, 623, 621), (622, 624, 625, 623), (624, 626, 627, 625), (626, 628, 629, 627), (628, 630, 631, 629), (630, 632, 633, 631), (632, 634, 635, 633), (634, 636, 637, 635), (636, 638, 639, 637), (638, 640, 641, 639), (640, 642, 643, 641), (642, 644, 645, 643), (644, 646, 647, 645), (646, 648, 649, 647), (648, 650, 651, 649), (650, 652, 653, 651), (652, 654, 655, 653), (654, 656, 657, 655), (656, 658, 659, 657), (658, 660, 661, 659), (660, 662, 663, 661), (662, 664, 665, 663), (664, 666, 667, 665), (666, 668, 669, 667), (668, 670, 671, 669), (670, 576, 577, 671), (543, 531, 665, 667), (507, 495, 659, 661), (518, 530, 664, 662), (63, 51, 585, 587), (446, 458, 652, 650), (314, 326, 630, 628), (422, 434, 648, 646), (530, 542, 666, 664), (230, 242, 616, 614), (242, 254, 618, 616), (183, 171, 605, 607), (291, 279, 623, 625), (434, 446, 650, 648), (122, 134, 598, 596), (26, 38, 582, 580), (387, 375, 639, 641), (399, 387, 641, 643), (254, 266, 620, 618), (555, 543, 667, 669), (411, 399, 643, 645), (326, 338, 632, 630), (350, 362, 636, 634), (303, 291, 625, 627), (219, 207, 611, 613), (134, 146, 600, 598), (146, 158, 602, 600), (87, 75, 589, 591), (195, 183, 607, 609), (338, 350, 634, 632), (542, 554, 668, 666), (38, 50, 584, 582), (158, 170, 604, 602), (207, 195, 609, 611), (315, 303, 627, 629), (458, 470, 654, 652), (15, 3, 577, 579), (27, 15, 579, 581), (99, 87, 591, 593), (3, 567, 671, 577), (123, 111, 595, 597), (50, 62, 586, 584), (266, 278, 622, 620), (423, 411, 645, 647), (567, 555, 669, 671), (566, 2, 576, 670), (62, 74, 588, 586), (111, 99, 593, 595), (494, 506, 660, 658), (700, 702, 790, 789), (708, 709, 764, 763), (675, 674, 767, 768), (694, 696, 787, 786), (677, 675, 705, 706), (674, 675, 677, 676), (688, 690, 784, 783), (703, 701, 718, 719), (676, 677, 679, 678), (678, 680, 779, 778), (697, 695, 715, 716), (678, 679, 681, 680), (696, 698, 788, 787), (691, 689, 712, 713), (680, 681, 683, 682), (690, 692, 785, 784), (685, 683, 709, 710), (682, 683, 685, 684), (684, 686, 782, 781), (684, 685, 687, 686), (702, 672, 775, 790), (699, 697, 716, 717), (686, 687, 689, 688), (672, 674, 776, 775), (693, 691, 713, 714), (688, 689, 691, 690), (680, 682, 780, 779), (687, 685, 710, 711), (690, 691, 693, 692), (674, 676, 777, 776), (692, 693, 695, 694), (698, 700, 789, 788), (705, 675, 768, 770), (694, 695, 697, 696), (692, 694, 786, 785), (673, 703, 719, 704), (696, 697, 699, 698), (686, 688, 783, 782), (701, 699, 717, 718), (698, 699, 701, 700), (682, 684, 781, 780), (695, 693, 714, 715), (700, 701, 703, 702), (676, 678, 778, 777), (689, 687, 711, 712), (702, 703, 673, 672), (718, 717, 733, 734), (714, 713, 729, 730), (710, 709, 725, 726), (706, 705, 721, 722), (717, 716, 732, 733), (713, 712, 728, 729), (709, 708, 724, 725), (704, 720, 771, 769), (716, 715, 731, 732), (704, 719, 735, 720), (712, 711, 727, 728), (708, 707, 723, 724), (719, 718, 734, 735), (715, 714, 730, 731), (711, 710, 726, 727), (707, 706, 722, 723), (722, 721, 738, 739), (733, 732, 749, 750), (729, 728, 745, 746), (724, 723, 758, 757), (672, 673, 766, 765), (732, 731, 748, 749), (720, 735, 752, 737), (728, 727, 744, 745), (723, 740, 755, 758), (735, 734, 751, 752), (731, 730, 747, 748), (727, 726, 743, 744), (754, 757, 758, 755), (734, 733, 750, 751), (730, 729, 746, 747), (726, 725, 742, 743), (736, 738, 737), (736, 739, 738), (736, 740, 739), (736, 741, 740), (736, 742, 741), (736, 743, 742), (736, 744, 743), (736, 745, 744), (736, 746, 745), (736, 747, 746), (736, 748, 747), (736, 749, 748), (736, 750, 749), (736, 751, 750), (736, 752, 751), (736, 737, 752), (741, 742, 753, 754), (722, 739, 740, 723), (756, 757, 754, 753), (725, 724, 757, 756), (706, 707, 679, 677), (709, 683, 761, 764), (742, 725, 756, 753), (740, 741, 754, 755), (761, 760, 763, 764), (759, 762, 763, 760), (679, 707, 762, 759), (681, 679, 759, 760), (707, 708, 763, 762), (683, 681, 760, 761), (765, 766, 768, 767), (768, 766, 769, 770), (770, 769, 771, 772), (772, 771, 773, 774), (673, 704, 769, 766), (720, 737, 773, 771), (674, 672, 765, 767), (737, 738, 774, 773), (738, 721, 772, 774), (721, 705, 770, 772), (778, 779, 796, 795), (789, 790, 807, 806), (785, 786, 803, 802), (781, 782, 799, 798), (777, 778, 795, 794), (788, 789, 806, 805), (784, 785, 802, 801), (780, 781, 798, 797), (776, 777, 794, 793), (787, 788, 805, 804), (783, 784, 801, 800), (779, 780, 797, 796), (775, 776, 793, 792), (786, 787, 804, 803), (790, 775, 792, 807), (782, 783, 800, 799), (791, 792, 793), (791, 793, 794), (791, 794, 795), (791, 795, 796), (791, 796, 797), (791, 797, 798), (791, 798, 799), (791, 799, 800), (791, 800, 801), (791, 801, 802), (791, 802, 803), (791, 803, 804), (791, 804, 805), (791, 805, 806), (791, 806, 807), (791, 807, 792)])
_uv = me_torus.uv_layers.new(name='UVMap')
_uv.uv.foreach_set('vector', [0.5, 0.5, 0.5208, 0.5, 0.5208, 0.5833, 0.5, 0.5833, 0.5, 0.5833, 0.5208, 0.5833, 0.5208, 0.6667, 0.5, 0.6667, 0.1458, 0.75, 0.125, 0.75, 0.125, 0.75, 0.1458, 0.75, 0.5, 0.75, 0.5208, 0.75, 0.5208, 0.8662, 0.5, 0.8662, 0.5, 0.8662, 0.5208, 0.8662, 0.5208, 0.9167, 0.5, 0.9167, 0.5, 0.9167, 0.5208, 0.9167, 0.5208, 1.0, 0.5, 1.0, 0.5, 2.22e-16, 0.5208, 2.22e-16, 0.5208, 0.08333, 0.5, 0.08333, 0.5, 0.08333, 0.5208, 0.08333, 0.5208, 0.1338, 0.5, 0.1338, 0.5, 0.1338, 0.5208, 0.1338, 0.5208, 0.25, 0.5, 0.25, 0.5, 0.25, 0.5208, 0.25, 0.5208, 0.3333, 0.5, 0.3333, 0.5, 0.3333, 0.5208, 0.3333, 0.5208, 0.4167, 0.5, 0.4167, 0.5, 0.4167, 0.5208, 0.4167, 0.5208, 0.5, 0.5, 0.5, 0.5208, 0.5, 0.5417, 0.5, 0.5417, 0.5833, 0.5208, 0.5833, 0.5208, 0.5833, 0.5417, 0.5833, 0.5417, 0.6667, 0.5208, 0.6667, 0.625, 0.75, 0.6042, 0.75, 0.6042, 0.75, 0.625, 0.75, 0.5208, 0.75, 0.5417, 0.75, 0.5417, 0.8662, 0.5208, 0.8662, 0.5208, 0.8662, 0.5417, 0.8662, 0.5417, 0.9167, 0.5208, 0.9167, 0.5208, 0.9167, 0.5417, 0.9167, 0.5417, 1.0, 0.5208, 1.0, 0.5208, 2.22e-16, 0.5417, 2.22e-16, 0.5417, 0.08333, 0.5208, 0.08333, 0.5208, 0.08333, 0.5417, 0.08333, 0.5417, 0.1338, 0.5208, 0.1338, 0.5208, 0.1338, 0.5417, 0.1338, 0.5417, 0.25, 0.5208, 0.25, 0.5208, 0.25, 0.5417, 0.25, 0.5417, 0.3333, 0.5208, 0.3333, 0.5208, 0.3333, 0.5417, 0.3333, 0.5417, 0.4167, 0.5208, 0.4167, 0.5208, 0.4167, 0.5417, 0.4167, 0.5417, 0.5, 0.5208, 0.5, 0.5417, 0.5, 0.5625, 0.5, 0.5625, 0.5833, 0.5417, 0.5833, 0.5417, 0.5833, 0.5625, 0.5833, 0.5625, 0.6667, 0.5417, 0.6667, 0.3542, 0.75, 0.3333, 0.75, 0.3333, 0.75, 0.3542, 0.75, 0.5417, 0.75, 0.5625, 0.75, 0.5625, 0.8662, 0.5417, 0.8662, 0.5417, 0.8662, 0.5625, 0.8662, 0.5625, 0.9167, 0.5417, 0.9167, 0.5417, 0.9167, 0.5625, 0.9167, 0.5625, 1.0, 0.5417, 1.0, 0.5417, 2.22e-16, 0.5625, 2.22e-16, 0.5625, 0.08333, 0.5417, 0.08333, 0.5417, 0.08333, 0.5625, 0.08333, 0.5625, 0.1338, 0.5417, 0.1338, 0.5417, 0.1338, 0.5625, 0.1338, 0.5625, 0.25, 0.5417, 0.25, 0.5417, 0.25, 0.5625, 0.25, 0.5625, 0.3333, 0.5417, 0.3333, 0.5417, 0.3333, 0.5625, 0.3333, 0.5625, 0.4167, 0.5417, 0.4167, 0.5417, 0.4167, 0.5625, 0.4167, 0.5625, 0.5, 0.5417, 0.5, 0.5625, 0.5, 0.5833, 0.5, 0.5833, 0.5833, 0.5625, 0.5833, 0.5625, 0.5833, 0.5833, 0.5833, 0.5833, 0.6667, 0.5625, 0.6667, 0.3333, 0.75, 0.3125, 0.75, 0.3125, 0.75, 0.3333, 0.75, 0.5625, 0.75, 0.5833, 0.75, 0.5833, 0.8662, 0.5625, 0.8662, 0.5625, 0.8662, 0.5833, 0.8662, 0.5833, 0.9167, 0.5625, 0.9167, 0.5625, 0.9167, 0.5833, 0.9167, 0.5833, 1.0, 0.5625, 1.0, 0.5625, 2.22e-16, 0.5833, 2.22e-16, 0.5833, 0.08333, 0.5625, 0.08333, 0.5625, 0.08333, 0.5833, 0.08333, 0.5833, 0.1338, 0.5625, 0.1338, 0.5625, 0.1338, 0.5833, 0.1338, 0.5833, 0.25, 0.5625, 0.25, 0.5625, 0.25, 0.5833, 0.25, 0.5833, 0.3333, 0.5625, 0.3333, 0.5625, 0.3333, 0.5833, 0.3333, 0.5833, 0.4167, 0.5625, 0.4167, 0.5625, 0.4167, 0.5833, 0.4167, 0.5833, 0.5, 0.5625, 0.5, 0.5833, 0.5, 0.6042, 0.5, 0.6042, 0.5833, 0.5833, 0.5833, 0.5833, 0.5833, 0.6042, 0.5833, 0.6042, 0.6667, 0.5833, 0.6667, 0.4167, 0.75, 0.3958, 0.75, 0.3958, 0.75, 0.4167, 0.75, 0.5833, 0.75, 0.6042, 0.75, 0.6042, 0.8662, 0.5833, 0.8662, 0.5833, 0.8662, 0.6042, 0.8662, 0.6042, 0.9167, 0.5833, 0.9167, 0.5833, 0.9167, 0.6042, 0.9167, 0.6042, 1.0, 0.5833, 1.0, 0.5833, 2.22e-16, 0.6042, 2.22e-16, 0.6042, 0.08333, 0.5833, 0.08333, 0.5833, 0.08333, 0.6042, 0.08333, 0.6042, 0.1338, 0.5833, 0.1338, 0.5833, 0.1338, 0.6042, 0.1338, 0.6042, 0.25, 0.5833, 0.25, 0.5833, 0.25, 0.6042, 0.25, 0.6042, 0.3333, 0.5833, 0.3333, 0.5833, 0.3333, 0.6042, 0.3333, 0.6042, 0.4167, 0.5833, 0.4167, 0.5833, 0.4167, 0.6042, 0.4167, 0.6042, 0.5, 0.5833, 0.5, 0.6042, 0.5, 0.625, 0.5, 0.625, 0.5833, 0.6042, 0.5833, 0.6042, 0.5833, 0.625, 0.5833, 0.625, 0.6667, 0.6042, 0.6667, 0.875, 0.6667, 0.8958, 0.6667, 0.8958, 0.6667, 0.875, 0.6667, 0.6042, 0.75, 0.625, 0.75, 0.625, 0.8662, 0.6042, 0.8662, 0.6042, 0.8662, 0.625, 0.8662, 0.625, 0.9167, 0.6042, 0.9167, 0.6042, 0.9167, 0.625, 0.9167, 0.625, 1.0, 0.6042, 1.0, 0.6042, 2.22e-16, 0.625, 2.22e-16, 0.625, 0.08333, 0.6042, 0.08333, 0.6042, 0.08333, 0.625, 0.08333, 0.625, 0.1338, 0.6042, 0.1338, 0.6042, 0.1338, 0.625, 0.1338, 0.625, 0.25, 0.6042, 0.25, 0.6042, 0.25, 0.625, 0.25, 0.625, 0.3333, 0.6042, 0.3333, 0.6042, 0.3333, 0.625, 0.3333, 0.625, 0.4167, 0.6042, 0.4167, 0.6042, 0.4167, 0.625, 0.4167, 0.625, 0.5, 0.6042, 0.5, 0.625, 0.5, 0.6458, 0.5, 0.6458, 0.5833, 0.625, 0.5833, 0.625, 0.5833, 0.6458, 0.5833, 0.6458, 0.6667, 0.625, 0.6667, 0.9792, 0.75, 0.9583, 0.75, 0.9583, 0.75, 0.9792, 0.75, 0.625, 0.75, 0.6458, 0.75, 0.6458, 0.8662, 0.625, 0.8662, 0.625, 0.8662, 0.6458, 0.8662, 0.6458, 0.9167, 0.625, 0.9167, 0.625, 0.9167, 0.6458, 0.9167, 0.6458, 1.0, 0.625, 1.0, 0.625, 2.22e-16, 0.6458, 2.22e-16, 0.6458, 0.08333, 0.625, 0.08333, 0.625, 0.08333, 0.6458, 0.08333, 0.6458, 0.1338, 0.625, 0.1338, 0.625, 0.1338, 0.6458, 0.1338, 0.6458, 0.25, 0.625, 0.25, 0.625, 0.25, 0.6458, 0.25, 0.6458, 0.3333, 0.625, 0.3333, 0.625, 0.3333, 0.6458, 0.3333, 0.6458, 0.4167, 0.625, 0.4167, 0.625, 0.4167, 0.6458, 0.4167, 0.6458, 0.5, 0.625, 0.5, 0.6458, 0.5, 0.6667, 0.5, 0.6667, 0.5833, 0.6458, 0.5833, 0.6458, 0.5833, 0.6667, 0.5833, 0.6667, 0.6667, 0.6458, 0.6667, 0.2083, 0.6667, 0.2292, 0.6667, 0.2292, 0.6667, 0.2083, 0.6667, 0.6458, 0.75, 0.6667, 0.75, 0.6667, 0.8662, 0.6458, 0.8662, 0.6458, 0.8662, 0.6667, 0.8662, 0.6667, 0.9167, 0.6458, 0.9167, 0.6458, 0.9167, 0.6667, 0.9167, 0.6667, 1.0, 0.6458, 1.0, 0.6458, 2.22e-16, 0.6667, 2.22e-16, 0.6667, 0.08333, 0.6458, 0.08333, 0.6458, 0.08333, 0.6667, 0.08333, 0.6667, 0.1338, 0.6458, 0.1338, 0.6458, 0.1338, 0.6667, 0.1338, 0.6667, 0.25, 0.6458, 0.25, 0.6458, 0.25, 0.6667, 0.25, 0.6667, 0.3333, 0.6458, 0.3333, 0.6458, 0.3333, 0.6667, 0.3333, 0.6667, 0.4167, 0.6458, 0.4167, 0.6458, 0.4167, 0.6667, 0.4167, 0.6667, 0.5, 0.6458, 0.5, 0.6667, 0.5, 0.6875, 0.5, 0.6875, 0.5833, 0.6667, 0.5833, 0.6667, 0.5833, 0.6875, 0.5833, 0.6875, 0.6667, 0.6667, 0.6667, 0.5833, 0.75, 0.5625, 0.75, 0.5625, 0.75, 0.5833, 0.75, 0.6667, 0.75, 0.6875, 0.75, 0.6875, 0.8662, 0.6667, 0.8662, 0.6667, 0.8662, 0.6875, 0.8662, 0.6875, 0.9167, 0.6667, 0.9167, 0.6667, 0.9167, 0.6875, 0.9167, 0.6875, 1.0, 0.6667, 1.0, 0.6667, 2.22e-16, 0.6875, 2.22e-16, 0.6875, 0.08333, 0.6667, 0.08333, 0.6667, 0.08333, 0.6875, 0.08333, 0.6875, 0.1338, 0.6667, 0.1338, 0.6667, 0.1338, 0.6875, 0.1338, 0.6875, 0.25, 0.6667, 0.25, 0.6667, 0.25, 0.6875, 0.25, 0.6875, 0.3333, 0.6667, 0.3333, 0.6667, 0.3333, 0.6875, 0.3333, 0.6875, 0.4167, 0.6667, 0.4167, 0.6667, 0.4167, 0.6875, 0.4167, 0.6875, 0.5, 0.6667, 0.5, 0.6875, 0.5, 0.7083, 0.5, 0.7083, 0.5833, 0.6875, 0.5833, 0.6875, 0.5833, 0.7083, 0.5833, 0.7083, 0.6667, 0.6875, 0.6667, 0.7708, 0.75, 0.75, 0.75, 0.75, 0.75, 0.7708, 0.75, 0.6875, 0.75, 0.7083, 0.75, 0.7083, 0.8662, 0.6875, 0.8662, 0.6875, 0.8662, 0.7083, 0.8662, 0.7083, 0.9167, 0.6875, 0.9167, 0.6875, 0.9167, 0.7083, 0.9167, 0.7083, 1.0, 0.6875, 1.0, 0.6875, 2.22e-16, 0.7083, 2.22e-16, 0.7083, 0.08333, 0.6875, 0.08333, 0.6875, 0.08333, 0.7083, 0.08333, 0.7083, 0.1338, 0.6875, 0.1338, 0.6875, 0.1338, 0.7083, 0.1338, 0.7083, 0.25, 0.6875, 0.25, 0.6875, 0.25, 0.7083, 0.25, 0.7083, 0.3333, 0.6875, 0.3333, 0.6875, 0.3333, 0.7083, 0.3333, 0.7083, 0.4167, 0.6875, 0.4167, 0.6875, 0.4167, 0.7083, 0.4167, 0.7083, 0.5, 0.6875, 0.5, 0.7083, 0.5, 0.7292, 0.5, 0.7292, 0.5833, 0.7083, 0.5833, 0.7083, 0.5833, 0.7292, 0.5833, 0.7292, 0.6667, 0.7083, 0.6667, 0.6875, 0.6667, 0.7083, 0.6667, 0.7083, 0.6667, 0.6875, 0.6667, 0.7083, 0.75, 0.7292, 0.75, 0.7292, 0.8662, 0.7083, 0.8662, 0.7083, 0.8662, 0.7292, 0.8662, 0.7292, 0.9167, 0.7083, 0.9167, 0.7083, 0.9167, 0.7292, 0.9167, 0.7292, 1.0, 0.7083, 1.0, 0.7083, 2.22e-16, 0.7292, 2.22e-16, 0.7292, 0.08333, 0.7083, 0.08333, 0.7083, 0.08333, 0.7292, 0.08333, 0.7292, 0.1338, 0.7083, 0.1338, 0.7083, 0.1338, 0.7292, 0.1338, 0.7292, 0.25, 0.7083, 0.25, 0.7083, 0.25, 0.7292, 0.25, 0.7292, 0.3333, 0.7083, 0.3333, 0.7083, 0.3333, 0.7292, 0.3333, 0.7292, 0.4167, 0.7083, 0.4167, 0.7083, 0.4167, 0.7292, 0.4167, 0.7292, 0.5, 0.7083, 0.5, 0.7292, 0.5, 0.75, 0.5, 0.75, 0.5833, 0.7292, 0.5833, 0.7292, 0.5833, 0.75, 0.5833, 0.75, 0.6667, 0.7292, 0.6667, 0.3125, 0.75, 0.2917, 0.75, 0.2917, 0.75, 0.3125, 0.75, 0.7292, 0.75, 0.75, 0.75, 0.75, 0.8662, 0.7292, 0.8662, 0.7292, 0.8662, 0.75, 0.8662, 0.75, 0.9167, 0.7292, 0.9167, 0.7292, 0.9167, 0.75, 0.9167, 0.75, 1.0, 0.7292, 1.0, 0.7292, 2.22e-16, 0.75, 2.22e-16, 0.75, 0.08333, 0.7292, 0.08333, 0.7292, 0.08333, 0.75, 0.08333, 0.75, 0.1338, 0.7292, 0.1338, 0.7292, 0.1338, 0.75, 0.1338, 0.75, 0.25, 0.7292, 0.25, 0.7292, 0.25, 0.75, 0.25, 0.75, 0.3333, 0.7292, 0.3333, 0.7292, 0.3333, 0.75, 0.3333, 0.75, 0.4167, 0.7292, 0.4167, 0.7292, 0.4167, 0.75, 0.4167, 0.75, 0.5, 0.7292, 0.5, 0.75, 0.5, 0.7708, 0.5, 0.7708, 0.5833, 0.75, 0.5833, 0.75, 0.5833, 0.7708, 0.5833, 0.7708, 0.6667, 0.75, 0.6667, 0.75, 0.75, 0.7292, 0.75, 0.7292, 0.75, 0.75, 0.75, 0.75, 0.75, 0.7708, 0.75, 0.7708, 0.8662, 0.75, 0.8662, 0.75, 0.8662, 0.7708, 0.8662, 0.7708, 0.9167, 0.75, 0.9167, 0.75, 0.9167, 0.7708, 0.9167, 0.7708, 1.0, 0.75, 1.0, 0.75, 2.22e-16, 0.7708, 2.22e-16, 0.7708, 0.08333, 0.75, 0.08333, 0.75, 0.08333, 0.7708, 0.08333, 0.7708, 0.1338, 0.75, 0.1338, 0.75, 0.1338, 0.7708, 0.1338, 0.7708, 0.25, 0.75, 0.25, 0.75, 0.25, 0.7708, 0.25, 0.7708, 0.3333, 0.75, 0.3333, 0.75, 0.3333, 0.7708, 0.3333, 0.7708, 0.4167, 0.75, 0.4167, 0.75, 0.4167, 0.7708, 0.4167, 0.7708, 0.5, 0.75, 0.5, 0.7708, 0.5, 0.7917, 0.5, 0.7917, 0.5833, 0.7708, 0.5833, 0.7708, 0.5833, 0.7917, 0.5833, 0.7917, 0.6667, 0.7708, 0.6667, 0.375, 0.6667, 0.3958, 0.6667, 0.3958, 0.6667, 0.375, 0.6667, 0.7708, 0.75, 0.7917, 0.75, 0.7917, 0.8662, 0.7708, 0.8662, 0.7708, 0.8662, 0.7917, 0.8662, 0.7917, 0.9167, 0.7708, 0.9167, 0.7708, 0.9167, 0.7917, 0.9167, 0.7917, 1.0, 0.7708, 1.0, 0.7708, 2.22e-16, 0.7917, 2.22e-16, 0.7917, 0.08333, 0.7708, 0.08333, 0.7708, 0.08333, 0.7917, 0.08333, 0.7917, 0.1338, 0.7708, 0.1338, 0.7708, 0.1338, 0.7917, 0.1338, 0.7917, 0.25, 0.7708, 0.25, 0.7708, 0.25, 0.7917, 0.25, 0.7917, 0.3333, 0.7708, 0.3333, 0.7708, 0.3333, 0.7917, 0.3333, 0.7917, 0.4167, 0.7708, 0.4167, 0.7708, 0.4167, 0.7917, 0.4167, 0.7917, 0.5, 0.7708, 0.5, 0.7917, 0.5, 0.8125, 0.5, 0.8125, 0.5833, 0.7917, 0.5833, 0.7917, 0.5833, 0.8125, 0.5833, 0.8125, 0.6667, 0.7917, 0.6667, 0.6667, 0.6667, 0.6875, 0.6667, 0.6875, 0.6667, 0.6667, 0.6667, 0.7917, 0.75, 0.8125, 0.75, 0.8125, 0.8662, 0.7917, 0.8662, 0.7917, 0.8662, 0.8125, 0.8662, 0.8125, 0.9167, 0.7917, 0.9167, 0.7917, 0.9167, 0.8125, 0.9167, 0.8125, 1.0, 0.7917, 1.0, 0.7917, 2.22e-16, 0.8125, 2.22e-16, 0.8125, 0.08333, 0.7917, 0.08333, 0.7917, 0.08333, 0.8125, 0.08333, 0.8125, 0.1338, 0.7917, 0.1338, 0.7917, 0.1338, 0.8125, 0.1338, 0.8125, 0.25, 0.7917, 0.25, 0.7917, 0.25, 0.8125, 0.25, 0.8125, 0.3333, 0.7917, 0.3333, 0.7917, 0.3333, 0.8125, 0.3333, 0.8125, 0.4167, 0.7917, 0.4167, 0.7917, 0.4167, 0.8125, 0.4167, 0.8125, 0.5, 0.7917, 0.5, 0.8125, 0.5, 0.8333, 0.5, 0.8333, 0.5833, 0.8125, 0.5833, 0.8125, 0.5833, 0.8333, 0.5833, 0.8333, 0.6667, 0.8125, 0.6667, 0.6458, 0.6667, 0.6667, 0.6667, 0.6667, 0.6667, 0.6458, 0.6667, 0.8125, 0.75, 0.8333, 0.75, 0.8333, 0.8662, 0.8125, 0.8662, 0.8125, 0.8662, 0.8333, 0.8662, 0.8333, 0.9167, 0.8125, 0.9167, 0.8125, 0.9167, 0.8333, 0.9167, 0.8333, 1.0, 0.8125, 1.0, 0.8125, 2.22e-16, 0.8333, 2.22e-16, 0.8333, 0.08333, 0.8125, 0.08333, 0.8125, 0.08333, 0.8333, 0.08333, 0.8333, 0.1338, 0.8125, 0.1338, 0.8125, 0.1338, 0.8333, 0.1338, 0.8333, 0.25, 0.8125, 0.25, 0.8125, 0.25, 0.8333, 0.25, 0.8333, 0.3333, 0.8125, 0.3333, 0.8125, 0.3333, 0.8333, 0.3333, 0.8333, 0.4167, 0.8125, 0.4167, 0.8125, 0.4167, 0.8333, 0.4167, 0.8333, 0.5, 0.8125, 0.5, 0.8333, 0.5, 0.8542, 0.5, 0.8542, 0.5833, 0.8333, 0.5833, 0.8333, 0.5833, 0.8542, 0.5833, 0.8542, 0.6667, 0.8333, 0.6667, 0.7917, 0.75, 0.7708, 0.75, 0.7708, 0.75, 0.7917, 0.75, 0.8333, 0.75, 0.8542, 0.75, 0.8542, 0.8662, 0.8333, 0.8662, 0.8333, 0.8662, 0.8542, 0.8662, 0.8542, 0.9167, 0.8333, 0.9167, 0.8333, 0.9167, 0.8542, 0.9167, 0.8542, 1.0, 0.8333, 1.0, 0.8333, 2.22e-16, 0.8542, 2.22e-16, 0.8542, 0.08333, 0.8333, 0.08333, 0.8333, 0.08333, 0.8542, 0.08333, 0.8542, 0.1338, 0.8333, 0.1338, 0.8333, 0.1338, 0.8542, 0.1338, 0.8542, 0.25, 0.8333, 0.25, 0.8333, 0.25, 0.8542, 0.25, 0.8542, 0.3333, 0.8333, 0.3333, 0.8333, 0.3333, 0.8542, 0.3333, 0.8542, 0.4167, 0.8333, 0.4167, 0.8333, 0.4167, 0.8542, 0.4167, 0.8542, 0.5, 0.8333, 0.5, 0.8542, 0.5, 0.875, 0.5, 0.875, 0.5833, 0.8542, 0.5833, 0.8542, 0.5833, 0.875, 0.5833, 0.875, 0.6667, 0.8542, 0.6667, 0.5208, 0.6667, 0.5417, 0.6667, 0.5417, 0.6667, 0.5208, 0.6667, 0.8542, 0.75, 0.875, 0.75, 0.875, 0.8662, 0.8542, 0.8662, 0.8542, 0.8662, 0.875, 0.8662, 0.875, 0.9167, 0.8542, 0.9167, 0.8542, 0.9167, 0.875, 0.9167, 0.875, 1.0, 0.8542, 1.0, 0.8542, 2.22e-16, 0.875, 2.22e-16, 0.875, 0.08333, 0.8542, 0.08333, 0.8542, 0.08333, 0.875, 0.08333, 0.875, 0.1338, 0.8542, 0.1338, 0.8542, 0.1338, 0.875, 0.1338, 0.875, 0.25, 0.8542, 0.25, 0.8542, 0.25, 0.875, 0.25, 0.875, 0.3333, 0.8542, 0.3333, 0.8542, 0.3333, 0.875, 0.3333, 0.875, 0.4167, 0.8542, 0.4167, 0.8542, 0.4167, 0.875, 0.4167, 0.875, 0.5, 0.8542, 0.5, 0.875, 0.5, 0.8958, 0.5, 0.8958, 0.5833, 0.875, 0.5833, 0.875, 0.5833, 0.8958, 0.5833, 0.8958, 0.6667, 0.875, 0.6667, 0.3958, 0.75, 0.375, 0.75, 0.375, 0.75, 0.3958, 0.75, 0.875, 0.75, 0.8958, 0.75, 0.8958, 0.8662, 0.875, 0.8662, 0.875, 0.8662, 0.8958, 0.8662, 0.8958, 0.9167, 0.875, 0.9167, 0.875, 0.9167, 0.8958, 0.9167, 0.8958, 1.0, 0.875, 1.0, 0.875, 2.22e-16, 0.8958, 2.22e-16, 0.8958, 0.08333, 0.875, 0.08333, 0.875, 0.08333, 0.8958, 0.08333, 0.8958, 0.1338, 0.875, 0.1338, 0.875, 0.1338, 0.8958, 0.1338, 0.8958, 0.25, 0.875, 0.25, 0.875, 0.25, 0.8958, 0.25, 0.8958, 0.3333, 0.875, 0.3333, 0.875, 0.3333, 0.8958, 0.3333, 0.8958, 0.4167, 0.875, 0.4167, 0.875, 0.4167, 0.8958, 0.4167, 0.8958, 0.5, 0.875, 0.5, 0.8958, 0.5, 0.9167, 0.5, 0.9167, 0.5833, 0.8958, 0.5833, 0.8958, 0.5833, 0.9167, 0.5833, 0.9167, 0.6667, 0.8958, 0.6667, 0.125, 0.75, 0.1042, 0.75, 0.1042, 0.75, 0.125, 0.75, 0.8958, 0.75, 0.9167, 0.75, 0.9167, 0.8662, 0.8958, 0.8662, 0.8958, 0.8662, 0.9167, 0.8662, 0.9167, 0.9167, 0.8958, 0.9167, 0.8958, 0.9167, 0.9167, 0.9167, 0.9167, 1.0, 0.8958, 1.0, 0.8958, 2.22e-16, 0.9167, 2.22e-16, 0.9167, 0.08333, 0.8958, 0.08333, 0.8958, 0.08333, 0.9167, 0.08333, 0.9167, 0.1338, 0.8958, 0.1338, 0.8958, 0.1338, 0.9167, 0.1338, 0.9167, 0.25, 0.8958, 0.25, 0.8958, 0.25, 0.9167, 0.25, 0.9167, 0.3333, 0.8958, 0.3333, 0.8958, 0.3333, 0.9167, 0.3333, 0.9167, 0.4167, 0.8958, 0.4167, 0.8958, 0.4167, 0.9167, 0.4167, 0.9167, 0.5, 0.8958, 0.5, 0.9167, 0.5, 0.9375, 0.5, 0.9375, 0.5833, 0.9167, 0.5833, 0.9167, 0.5833, 0.9375, 0.5833, 0.9375, 0.6667, 0.9167, 0.6667, 0.02083, 0.6667, 0.04167, 0.6667, 0.04167, 0.6667, 0.02083, 0.6667, 0.9167, 0.75, 0.9375, 0.75, 0.9375, 0.8662, 0.9167, 0.8662, 0.9167, 0.8662, 0.9375, 0.8662, 0.9375, 0.9167, 0.9167, 0.9167, 0.9167, 0.9167, 0.9375, 0.9167, 0.9375, 1.0, 0.9167, 1.0, 0.9167, 2.22e-16, 0.9375, 2.22e-16, 0.9375, 0.08333, 0.9167, 0.08333, 0.9167, 0.08333, 0.9375, 0.08333, 0.9375, 0.1338, 0.9167, 0.1338, 0.9167, 0.1338, 0.9375, 0.1338, 0.9375, 0.25, 0.9167, 0.25, 0.9167, 0.25, 0.9375, 0.25, 0.9375, 0.3333, 0.9167, 0.3333, 0.9167, 0.3333, 0.9375, 0.3333, 0.9375, 0.4167, 0.9167, 0.4167, 0.9167, 0.4167, 0.9375, 0.4167, 0.9375, 0.5, 0.9167, 0.5, 0.9375, 0.5, 0.9583, 0.5, 0.9583, 0.5833, 0.9375, 0.5833, 0.9375, 0.5833, 0.9583, 0.5833, 0.9583, 0.6667, 0.9375, 0.6667, 8.882e-16, 0.6667, 0.02083, 0.6667, 0.02083, 0.6667, 8.882e-16, 0.6667, 0.9375, 0.75, 0.9583, 0.75, 0.9583, 0.8662, 0.9375, 0.8662, 0.9375, 0.8662, 0.9583, 0.8662, 0.9583, 0.9167, 0.9375, 0.9167, 0.9375, 0.9167, 0.9583, 0.9167, 0.9583, 1.0, 0.9375, 1.0, 0.9375, 2.22e-16, 0.9583, 2.22e-16, 0.9583, 0.08333, 0.9375, 0.08333, 0.9375, 0.08333, 0.9583, 0.08333, 0.9583, 0.1338, 0.9375, 0.1338, 0.9375, 0.1338, 0.9583, 0.1338, 0.9583, 0.25, 0.9375, 0.25, 0.9375, 0.25, 0.9583, 0.25, 0.9583, 0.3333, 0.9375, 0.3333, 0.9375, 0.3333, 0.9583, 0.3333, 0.9583, 0.4167, 0.9375, 0.4167, 0.9375, 0.4167, 0.9583, 0.4167, 0.9583, 0.5, 0.9375, 0.5, 0.9583, 0.5, 0.9792, 0.5, 0.9792, 0.5833, 0.9583, 0.5833, 0.9583, 0.5833, 0.9792, 0.5833, 0.9792, 0.6667, 0.9583, 0.6667, 0.9375, 0.75, 0.9167, 0.75, 0.9167, 0.75, 0.9375, 0.75, 0.9583, 0.75, 0.9792, 0.75, 0.9792, 0.8662, 0.9583, 0.8662, 0.9583, 0.8662, 0.9792, 0.8662, 0.9792, 0.9167, 0.9583, 0.9167, 0.9583, 0.9167, 0.9792, 0.9167, 0.9792, 1.0, 0.9583, 1.0, 0.9583, 2.22e-16, 0.9792, 2.22e-16, 0.9792, 0.08333, 0.9583, 0.08333, 0.9583, 0.08333, 0.9792, 0.08333, 0.9792, 0.1338, 0.9583, 0.1338, 0.9583, 0.1338, 0.9792, 0.1338, 0.9792, 0.25, 0.9583, 0.25, 0.9583, 0.25, 0.9792, 0.25, 0.9792, 0.3333, 0.9583, 0.3333, 0.9583, 0.3333, 0.9792, 0.3333, 0.9792, 0.4167, 0.9583, 0.4167, 0.9583, 0.4167, 0.9792, 0.4167, 0.9792, 0.5, 0.9583, 0.5, 0.9792, 0.5, 1.0, 0.5, 1.0, 0.5833, 0.9792, 0.5833, 0.9792, 0.5833, 1.0, 0.5833, 1.0, 0.6667, 0.9792, 0.6667, 0.5, 0.6667, 0.5208, 0.6667, 0.5208, 0.6667, 0.5, 0.6667, 0.9792, 0.75, 1.0, 0.75, 1.0, 0.8662, 0.9792, 0.8662, 0.9792, 0.8662, 1.0, 0.8662, 1.0, 0.9167, 0.9792, 0.9167, 0.9792, 0.9167, 1.0, 0.9167, 1.0, 1.0, 0.9792, 1.0, 0.9792, 2.22e-16, 1.0, 2.22e-16, 1.0, 0.08333, 0.9792, 0.08333, 0.9792, 0.08333, 1.0, 0.08333, 1.0, 0.1338, 0.9792, 0.1338, 0.9792, 0.1338, 1.0, 0.1338, 1.0, 0.25, 0.9792, 0.25, 0.9792, 0.25, 1.0, 0.25, 1.0, 0.3333, 0.9792, 0.3333, 0.9792, 0.3333, 1.0, 0.3333, 1.0, 0.4167, 0.9792, 0.4167, 0.9792, 0.4167, 1.0, 0.4167, 1.0, 0.5, 0.9792, 0.5, 8.882e-16, 0.5, 0.02083, 0.5, 0.02083, 0.5833, 8.882e-16, 0.5833, 8.882e-16, 0.5833, 0.02083, 0.5833, 0.02083, 0.6667, 8.882e-16, 0.6667, 0.8542, 0.6667, 0.875, 0.6667, 0.875, 0.6667, 0.8542, 0.6667, 8.882e-16, 0.75, 0.02083, 0.75, 0.02083, 0.8662, 8.882e-16, 0.8662, 8.882e-16, 0.8662, 0.02083, 0.8662, 0.02083, 0.9167, 8.882e-16, 0.9167, 8.882e-16, 0.9167, 0.02083, 0.9167, 0.02083, 1.0, 8.882e-16, 1.0, 8.882e-16, 2.22e-16, 0.02083, 2.22e-16, 0.02083, 0.08333, 8.882e-16, 0.08333, 8.882e-16, 0.08333, 0.02083, 0.08333, 0.02083, 0.1338, 8.882e-16, 0.1338, 8.882e-16, 0.1338, 0.02083, 0.1338, 0.02083, 0.25, 8.882e-16, 0.25, 8.882e-16, 0.25, 0.02083, 0.25, 0.02083, 0.3333, 8.882e-16, 0.3333, 8.882e-16, 0.3333, 0.02083, 0.3333, 0.02083, 0.4167, 8.882e-16, 0.4167, 8.882e-16, 0.4167, 0.02083, 0.4167, 0.02083, 0.5, 8.882e-16, 0.5, 0.02083, 0.5, 0.04167, 0.5, 0.04167, 0.5833, 0.02083, 0.5833, 0.02083, 0.5833, 0.04167, 0.5833, 0.04167, 0.6667, 0.02083, 0.6667, 0.1042, 0.75, 0.08333, 0.75, 0.08333, 0.75, 0.1042, 0.75, 0.02083, 0.75, 0.04167, 0.75, 0.04167, 0.8662, 0.02083, 0.8662, 0.02083, 0.8662, 0.04167, 0.8662, 0.04167, 0.9167, 0.02083, 0.9167, 0.02083, 0.9167, 0.04167, 0.9167, 0.04167, 1.0, 0.02083, 1.0, 0.02083, 2.22e-16, 0.04167, 2.22e-16, 0.04167, 0.08333, 0.02083, 0.08333, 0.02083, 0.08333, 0.04167, 0.08333, 0.04167, 0.1338, 0.02083, 0.1338, 0.02083, 0.1338, 0.04167, 0.1338, 0.04167, 0.25, 0.02083, 0.25, 0.02083, 0.25, 0.04167, 0.25, 0.04167, 0.3333, 0.02083, 0.3333, 0.02083, 0.3333, 0.04167, 0.3333, 0.04167, 0.4167, 0.02083, 0.4167, 0.02083, 0.4167, 0.04167, 0.4167, 0.04167, 0.5, 0.02083, 0.5, 0.04167, 0.5, 0.0625, 0.5, 0.0625, 0.5833, 0.04167, 0.5833, 0.04167, 0.5833, 0.0625, 0.5833, 0.0625, 0.6667, 0.04167, 0.6667, 0.08333, 0.75, 0.0625, 0.75, 0.0625, 0.75, 0.08333, 0.75, 0.04167, 0.75, 0.0625, 0.75, 0.0625, 0.8662, 0.04167, 0.8662, 0.04167, 0.8662, 0.0625, 0.8662, 0.0625, 0.9167, 0.04167, 0.9167, 0.04167, 0.9167, 0.0625, 0.9167, 0.0625, 1.0, 0.04167, 1.0, 0.04167, 2.22e-16, 0.0625, 2.22e-16, 0.0625, 0.08333, 0.04167, 0.08333, 0.04167, 0.08333, 0.0625, 0.08333, 0.0625, 0.1338, 0.04167, 0.1338, 0.04167, 0.1338, 0.0625, 0.1338, 0.0625, 0.25, 0.04167, 0.25, 0.04167, 0.25, 0.0625, 0.25, 0.0625, 0.3333, 0.04167, 0.3333, 0.04167, 0.3333, 0.0625, 0.3333, 0.0625, 0.4167, 0.04167, 0.4167, 0.04167, 0.4167, 0.0625, 0.4167, 0.0625, 0.5, 0.04167, 0.5, 0.0625, 0.5, 0.08333, 0.5, 0.08333, 0.5833, 0.0625, 0.5833, 0.0625, 0.5833, 0.08333, 0.5833, 0.08333, 0.6667, 0.0625, 0.6667, 0.625, 0.6667, 0.6458, 0.6667, 0.6458, 0.6667, 0.625, 0.6667, 0.0625, 0.75, 0.08333, 0.75, 0.08333, 0.8662, 0.0625, 0.8662, 0.0625, 0.8662, 0.08333, 0.8662, 0.08333, 0.9167, 0.0625, 0.9167, 0.0625, 0.9167, 0.08333, 0.9167, 0.08333, 1.0, 0.0625, 1.0, 0.0625, 2.22e-16, 0.08333, 2.22e-16, 0.08333, 0.08333, 0.0625, 0.08333, 0.0625, 0.08333, 0.08333, 0.08333, 0.08333, 0.1338, 0.0625, 0.1338, 0.0625, 0.1338, 0.08333, 0.1338, 0.08333, 0.25, 0.0625, 0.25, 0.0625, 0.25, 0.08333, 0.25, 0.08333, 0.3333, 0.0625, 0.3333, 0.0625, 0.3333, 0.08333, 0.3333, 0.08333, 0.4167, 0.0625, 0.4167, 0.0625, 0.4167, 0.08333, 0.4167, 0.08333, 0.5, 0.0625, 0.5, 0.08333, 0.5, 0.1042, 0.5, 0.1042, 0.5833, 0.08333, 0.5833, 0.08333, 0.5833, 0.1042, 0.5833, 0.1042, 0.6667, 0.08333, 0.6667, 0.1667, 0.6667, 0.1875, 0.6667, 0.1875, 0.6667, 0.1667, 0.6667, 0.08333, 0.75, 0.1042, 0.75, 0.1042, 0.8662, 0.08333, 0.8662, 0.08333, 0.8662, 0.1042, 0.8662, 0.1042, 0.9167, 0.08333, 0.9167, 0.08333, 0.9167, 0.1042, 0.9167, 0.1042, 1.0, 0.08333, 1.0, 0.08333, 2.22e-16, 0.1042, 2.22e-16, 0.1042, 0.08333, 0.08333, 0.08333, 0.08333, 0.08333, 0.1042, 0.08333, 0.1042, 0.1338, 0.08333, 0.1338, 0.08333, 0.1338, 0.1042, 0.1338, 0.1042, 0.25, 0.08333, 0.25, 0.08333, 0.25, 0.1042, 0.25, 0.1042, 0.3333, 0.08333, 0.3333, 0.08333, 0.3333, 0.1042, 0.3333, 0.1042, 0.4167, 0.08333, 0.4167, 0.08333, 0.4167, 0.1042, 0.4167, 0.1042, 0.5, 0.08333, 0.5, 0.1042, 0.5, 0.125, 0.5, 0.125, 0.5833, 0.1042, 0.5833, 0.1042, 0.5833, 0.125, 0.5833, 0.125, 0.6667, 0.1042, 0.6667, 0.5625, 0.75, 0.5417, 0.75, 0.5417, 0.75, 0.5625, 0.75, 0.1042, 0.75, 0.125, 0.75, 0.125, 0.8662, 0.1042, 0.8662, 0.1042, 0.8662, 0.125, 0.8662, 0.125, 0.9167, 0.1042, 0.9167, 0.1042, 0.9167, 0.125, 0.9167, 0.125, 1.0, 0.1042, 1.0, 0.1042, 2.22e-16, 0.125, 2.22e-16, 0.125, 0.08333, 0.1042, 0.08333, 0.1042, 0.08333, 0.125, 0.08333, 0.125, 0.1338, 0.1042, 0.1338, 0.1042, 0.1338, 0.125, 0.1338, 0.125, 0.25, 0.1042, 0.25, 0.1042, 0.25, 0.125, 0.25, 0.125, 0.3333, 0.1042, 0.3333, 0.1042, 0.3333, 0.125, 0.3333, 0.125, 0.4167, 0.1042, 0.4167, 0.1042, 0.4167, 0.125, 0.4167, 0.125, 0.5, 0.1042, 0.5, 0.125, 0.5, 0.1458, 0.5, 0.1458, 0.5833, 0.125, 0.5833, 0.125, 0.5833, 0.1458, 0.5833, 0.1458, 0.6667, 0.125, 0.6667, 0.9167, 0.75, 0.8958, 0.75, 0.8958, 0.75, 0.9167, 0.75, 0.125, 0.75, 0.1458, 0.75, 0.1458, 0.8662, 0.125, 0.8662, 0.125, 0.8662, 0.1458, 0.8662, 0.1458, 0.9167, 0.125, 0.9167, 0.125, 0.9167, 0.1458, 0.9167, 0.1458, 1.0, 0.125, 1.0, 0.125, 2.22e-16, 0.1458, 2.22e-16, 0.1458, 0.08333, 0.125, 0.08333, 0.125, 0.08333, 0.1458, 0.08333, 0.1458, 0.1338, 0.125, 0.1338, 0.125, 0.1338, 0.1458, 0.1338, 0.1458, 0.25, 0.125, 0.25, 0.125, 0.25, 0.1458, 0.25, 0.1458, 0.3333, 0.125, 0.3333, 0.125, 0.3333, 0.1458, 0.3333, 0.1458, 0.4167, 0.125, 0.4167, 0.125, 0.4167, 0.1458, 0.4167, 0.1458, 0.5, 0.125, 0.5, 0.1458, 0.5, 0.1667, 0.5, 0.1667, 0.5833, 0.1458, 0.5833, 0.1458, 0.5833, 0.1667, 0.5833, 0.1667, 0.6667, 0.1458, 0.6667, 0.7292, 0.75, 0.7083, 0.75, 0.7083, 0.75, 0.7292, 0.75, 0.1458, 0.75, 0.1667, 0.75, 0.1667, 0.8662, 0.1458, 0.8662, 0.1458, 0.8662, 0.1667, 0.8662, 0.1667, 0.9167, 0.1458, 0.9167, 0.1458, 0.9167, 0.1667, 0.9167, 0.1667, 1.0, 0.1458, 1.0, 0.1458, 2.22e-16, 0.1667, 2.22e-16, 0.1667, 0.08333, 0.1458, 0.08333, 0.1458, 0.08333, 0.1667, 0.08333, 0.1667, 0.1338, 0.1458, 0.1338, 0.1458, 0.1338, 0.1667, 0.1338, 0.1667, 0.25, 0.1458, 0.25, 0.1458, 0.25, 0.1667, 0.25, 0.1667, 0.3333, 0.1458, 0.3333, 0.1458, 0.3333, 0.1667, 0.3333, 0.1667, 0.4167, 0.1458, 0.4167, 0.1458, 0.4167, 0.1667, 0.4167, 0.1667, 0.5, 0.1458, 0.5, 0.1667, 0.5, 0.1875, 0.5, 0.1875, 0.5833, 0.1667, 0.5833, 0.1667, 0.5833, 0.1875, 0.5833, 0.1875, 0.6667, 0.1667, 0.6667, 0.8333, 0.6667, 0.8542, 0.6667, 0.8542, 0.6667, 0.8333, 0.6667, 0.1667, 0.75, 0.1875, 0.75, 0.1875, 0.8662, 0.1667, 0.8662, 0.1667, 0.8662, 0.1875, 0.8662, 0.1875, 0.9167, 0.1667, 0.9167, 0.1667, 0.9167, 0.1875, 0.9167, 0.1875, 1.0, 0.1667, 1.0, 0.1667, 2.22e-16, 0.1875, 2.22e-16, 0.1875, 0.08333, 0.1667, 0.08333, 0.1667, 0.08333, 0.1875, 0.08333, 0.1875, 0.1338, 0.1667, 0.1338, 0.1667, 0.1338, 0.1875, 0.1338, 0.1875, 0.25, 0.1667, 0.25, 0.1667, 0.25, 0.1875, 0.25, 0.1875, 0.3333, 0.1667, 0.3333, 0.1667, 0.3333, 0.1875, 0.3333, 0.1875, 0.4167, 0.1667, 0.4167, 0.1667, 0.4167, 0.1875, 0.4167, 0.1875, 0.5, 0.1667, 0.5, 0.1875, 0.5, 0.2083, 0.5, 0.2083, 0.5833, 0.1875, 0.5833, 0.1875, 0.5833, 0.2083, 0.5833, 0.2083, 0.6667, 0.1875, 0.6667, 0.8125, 0.6667, 0.8333, 0.6667, 0.8333, 0.6667, 0.8125, 0.6667, 0.1875, 0.75, 0.2083, 0.75, 0.2083, 0.8662, 0.1875, 0.8662, 0.1875, 0.8662, 0.2083, 0.8662, 0.2083, 0.9167, 0.1875, 0.9167, 0.1875, 0.9167, 0.2083, 0.9167, 0.2083, 1.0, 0.1875, 1.0, 0.1875, 2.22e-16, 0.2083, 2.22e-16, 0.2083, 0.08333, 0.1875, 0.08333, 0.1875, 0.08333, 0.2083, 0.08333, 0.2083, 0.1338, 0.1875, 0.1338, 0.1875, 0.1338, 0.2083, 0.1338, 0.2083, 0.25, 0.1875, 0.25, 0.1875, 0.25, 0.2083, 0.25, 0.2083, 0.3333, 0.1875, 0.3333, 0.1875, 0.3333, 0.2083, 0.3333, 0.2083, 0.4167, 0.1875, 0.4167, 0.1875, 0.4167, 0.2083, 0.4167, 0.2083, 0.5, 0.1875, 0.5, 0.2083, 0.5, 0.2292, 0.5, 0.2292, 0.5833, 0.2083, 0.5833, 0.2083, 0.5833, 0.2292, 0.5833, 0.2292, 0.6667, 0.2083, 0.6667, 0.1458, 0.6667, 0.1667, 0.6667, 0.1667, 0.6667, 0.1458, 0.6667, 0.2083, 0.75, 0.2292, 0.75, 0.2292, 0.8662, 0.2083, 0.8662, 0.2083, 0.8662, 0.2292, 0.8662, 0.2292, 0.9167, 0.2083, 0.9167, 0.2083, 0.9167, 0.2292, 0.9167, 0.2292, 1.0, 0.2083, 1.0, 0.2083, 2.22e-16, 0.2292, 2.22e-16, 0.2292, 0.08333, 0.2083, 0.08333, 0.2083, 0.08333, 0.2292, 0.08333, 0.2292, 0.1338, 0.2083, 0.1338, 0.2083, 0.1338, 0.2292, 0.1338, 0.2292, 0.25, 0.2083, 0.25, 0.2083, 0.25, 0.2292, 0.25, 0.2292, 0.3333, 0.2083, 0.3333, 0.2083, 0.3333, 0.2292, 0.3333, 0.2292, 0.4167, 0.2083, 0.4167, 0.2083, 0.4167, 0.2292, 0.4167, 0.2292, 0.5, 0.2083, 0.5, 0.2292, 0.5, 0.25, 0.5, 0.25, 0.5833, 0.2292, 0.5833, 0.2292, 0.5833, 0.25, 0.5833, 0.25, 0.6667, 0.2292, 0.6667, 0.1875, 0.6667, 0.2083, 0.6667, 0.2083, 0.6667, 0.1875, 0.6667, 0.2292, 0.75, 0.25, 0.75, 0.25, 0.8662, 0.2292, 0.8662, 0.2292, 0.8662, 0.25, 0.8662, 0.25, 0.9167, 0.2292, 0.9167, 0.2292, 0.9167, 0.25, 0.9167, 0.25, 1.0, 0.2292, 1.0, 0.2292, 2.22e-16, 0.25, 2.22e-16, 0.25, 0.08333, 0.2292, 0.08333, 0.2292, 0.08333, 0.25, 0.08333, 0.25, 0.1338, 0.2292, 0.1338, 0.2292, 0.1338, 0.25, 0.1338, 0.25, 0.25, 0.2292, 0.25, 0.2292, 0.25, 0.25, 0.25, 0.25, 0.3333, 0.2292, 0.3333, 0.2292, 0.3333, 0.25, 0.3333, 0.25, 0.4167, 0.2292, 0.4167, 0.2292, 0.4167, 0.25, 0.4167, 0.25, 0.5, 0.2292, 0.5, 0.25, 0.5, 0.2708, 0.5, 0.2708, 0.5833, 0.25, 0.5833, 0.25, 0.5833, 0.2708, 0.5833, 0.2708, 0.6667, 0.25, 0.6667, 0.9583, 0.75, 0.9375, 0.75, 0.9375, 0.75, 0.9583, 0.75, 0.25, 0.75, 0.2708, 0.75, 0.2708, 0.8662, 0.25, 0.8662, 0.25, 0.8662, 0.2708, 0.8662, 0.2708, 0.9167, 0.25, 0.9167, 0.25, 0.9167, 0.2708, 0.9167, 0.2708, 1.0, 0.25, 1.0, 0.25, 2.22e-16, 0.2708, 2.22e-16, 0.2708, 0.08333, 0.25, 0.08333, 0.25, 0.08333, 0.2708, 0.08333, 0.2708, 0.1338, 0.25, 0.1338, 0.25, 0.1338, 0.2708, 0.1338, 0.2708, 0.25, 0.25, 0.25, 0.25, 0.25, 0.2708, 0.25, 0.2708, 0.3333, 0.25, 0.3333, 0.25, 0.3333, 0.2708, 0.3333, 0.2708, 0.4167, 0.25, 0.4167, 0.25, 0.4167, 0.2708, 0.4167, 0.2708, 0.5, 0.25, 0.5, 0.2708, 0.5, 0.2917, 0.5, 0.2917, 0.5833, 0.2708, 0.5833, 0.2708, 0.5833, 0.2917, 0.5833, 0.2917, 0.6667, 0.2708, 0.6667, 0.9792, 0.6667, 1.0, 0.6667, 1.0, 0.6667, 0.9792, 0.6667, 0.2708, 0.75, 0.2917, 0.75, 0.2917, 0.8662, 0.2708, 0.8662, 0.2708, 0.8662, 0.2917, 0.8662, 0.2917, 0.9167, 0.2708, 0.9167, 0.2708, 0.9167, 0.2917, 0.9167, 0.2917, 1.0, 0.2708, 1.0, 0.2708, 2.22e-16, 0.2917, 2.22e-16, 0.2917, 0.08333, 0.2708, 0.08333, 0.2708, 0.08333, 0.2917, 0.08333, 0.2917, 0.1338, 0.2708, 0.1338, 0.2708, 0.1338, 0.2917, 0.1338, 0.2917, 0.25, 0.2708, 0.25, 0.2708, 0.25, 0.2917, 0.25, 0.2917, 0.3333, 0.2708, 0.3333, 0.2708, 0.3333, 0.2917, 0.3333, 0.2917, 0.4167, 0.2708, 0.4167, 0.2708, 0.4167, 0.2917, 0.4167, 0.2917, 0.5, 0.2708, 0.5, 0.2917, 0.5, 0.3125, 0.5, 0.3125, 0.5833, 0.2917, 0.5833, 0.2917, 0.5833, 0.3125, 0.5833, 0.3125, 0.6667, 0.2917, 0.6667, 0.2917, 0.75, 0.2708, 0.75, 0.2708, 0.75, 0.2917, 0.75, 0.2917, 0.75, 0.3125, 0.75, 0.3125, 0.8662, 0.2917, 0.8662, 0.2917, 0.8662, 0.3125, 0.8662, 0.3125, 0.9167, 0.2917, 0.9167, 0.2917, 0.9167, 0.3125, 0.9167, 0.3125, 1.0, 0.2917, 1.0, 0.2917, 2.22e-16, 0.3125, 2.22e-16, 0.3125, 0.08333, 0.2917, 0.08333, 0.2917, 0.08333, 0.3125, 0.08333, 0.3125, 0.1338, 0.2917, 0.1338, 0.2917, 0.1338, 0.3125, 0.1338, 0.3125, 0.25, 0.2917, 0.25, 0.2917, 0.25, 0.3125, 0.25, 0.3125, 0.3333, 0.2917, 0.3333, 0.2917, 0.3333, 0.3125, 0.3333, 0.3125, 0.4167, 0.2917, 0.4167, 0.2917, 0.4167, 0.3125, 0.4167, 0.3125, 0.5, 0.2917, 0.5, 0.3125, 0.5, 0.3333, 0.5, 0.3333, 0.5833, 0.3125, 0.5833, 0.3125, 0.5833, 0.3333, 0.5833, 0.3333, 0.6667, 0.3125, 0.6667, 0.0625, 0.75, 0.04167, 0.75, 0.04167, 0.75, 0.0625, 0.75, 0.3125, 0.75, 0.3333, 0.75, 0.3333, 0.8662, 0.3125, 0.8662, 0.3125, 0.8662, 0.3333, 0.8662, 0.3333, 0.9167, 0.3125, 0.9167, 0.3125, 0.9167, 0.3333, 0.9167, 0.3333, 1.0, 0.3125, 1.0, 0.3125, 2.22e-16, 0.3333, 2.22e-16, 0.3333, 0.08333, 0.3125, 0.08333, 0.3125, 0.08333, 0.3333, 0.08333, 0.3333, 0.1338, 0.3125, 0.1338, 0.3125, 0.1338, 0.3333, 0.1338, 0.3333, 0.25, 0.3125, 0.25, 0.3125, 0.25, 0.3333, 0.25, 0.3333, 0.3333, 0.3125, 0.3333, 0.3125, 0.3333, 0.3333, 0.3333, 0.3333, 0.4167, 0.3125, 0.4167, 0.3125, 0.4167, 0.3333, 0.4167, 0.3333, 0.5, 0.3125, 0.5, 0.3333, 0.5, 0.3542, 0.5, 0.3542, 0.5833, 0.3333, 0.5833, 0.3333, 0.5833, 0.3542, 0.5833, 0.3542, 0.6667, 0.3333, 0.6667, 0.2708, 0.75, 0.25, 0.75, 0.25, 0.75, 0.2708, 0.75, 0.3333, 0.75, 0.3542, 0.75, 0.3542, 0.8662, 0.3333, 0.8662, 0.3333, 0.8662, 0.3542, 0.8662, 0.3542, 0.9167, 0.3333, 0.9167, 0.3333, 0.9167, 0.3542, 0.9167, 0.3542, 1.0, 0.3333, 1.0, 0.3333, 2.22e-16, 0.3542, 2.22e-16, 0.3542, 0.08333, 0.3333, 0.08333, 0.3333, 0.08333, 0.3542, 0.08333, 0.3542, 0.1338, 0.3333, 0.1338, 0.3333, 0.1338, 0.3542, 0.1338, 0.3542, 0.25, 0.3333, 0.25, 0.3333, 0.25, 0.3542, 0.25, 0.3542, 0.3333, 0.3333, 0.3333, 0.3333, 0.3333, 0.3542, 0.3333, 0.3542, 0.4167, 0.3333, 0.4167, 0.3333, 0.4167, 0.3542, 0.4167, 0.3542, 0.5, 0.3333, 0.5, 0.3542, 0.5, 0.375, 0.5, 0.375, 0.5833, 0.3542, 0.5833, 0.3542, 0.5833, 0.375, 0.5833, 0.375, 0.6667, 0.3542, 0.6667, 0.4583, 0.6667, 0.4792, 0.6667, 0.4792, 0.6667, 0.4583, 0.6667, 0.3542, 0.75, 0.375, 0.75, 0.375, 0.8662, 0.3542, 0.8662, 0.3542, 0.8662, 0.375, 0.8662, 0.375, 0.9167, 0.3542, 0.9167, 0.3542, 0.9167, 0.375, 0.9167, 0.375, 1.0, 0.3542, 1.0, 0.3542, 2.22e-16, 0.375, 2.22e-16, 0.375, 0.08333, 0.3542, 0.08333, 0.3542, 0.08333, 0.375, 0.08333, 0.375, 0.1338, 0.3542, 0.1338, 0.3542, 0.1338, 0.375, 0.1338, 0.375, 0.25, 0.3542, 0.25, 0.3542, 0.25, 0.375, 0.25, 0.375, 0.3333, 0.3542, 0.3333, 0.3542, 0.3333, 0.375, 0.3333, 0.375, 0.4167, 0.3542, 0.4167, 0.3542, 0.4167, 0.375, 0.4167, 0.375, 0.5, 0.3542, 0.5, 0.375, 0.5, 0.3958, 0.5, 0.3958, 0.5833, 0.375, 0.5833, 0.375, 0.5833, 0.3958, 0.5833, 0.3958, 0.6667, 0.375, 0.6667, 0.25, 0.75, 0.2292, 0.75, 0.2292, 0.75, 0.25, 0.75, 0.375, 0.75, 0.3958, 0.75, 0.3958, 0.8662, 0.375, 0.8662, 0.375, 0.8662, 0.3958, 0.8662, 0.3958, 0.9167, 0.375, 0.9167, 0.375, 0.9167, 0.3958, 0.9167, 0.3958, 1.0, 0.375, 1.0, 0.375, 2.22e-16, 0.3958, 2.22e-16, 0.3958, 0.08333, 0.375, 0.08333, 0.375, 0.08333, 0.3958, 0.08333, 0.3958, 0.1338, 0.375, 0.1338, 0.375, 0.1338, 0.3958, 0.1338, 0.3958, 0.25, 0.375, 0.25, 0.375, 0.25, 0.3958, 0.25, 0.3958, 0.3333, 0.375, 0.3333, 0.375, 0.3333, 0.3958, 0.3333, 0.3958, 0.4167, 0.375, 0.4167, 0.375, 0.4167, 0.3958, 0.4167, 0.3958, 0.5, 0.375, 0.5, 0.3958, 0.5, 0.4167, 0.5, 0.4167, 0.5833, 0.3958, 0.5833, 0.3958, 0.5833, 0.4167, 0.5833, 0.4167, 0.6667, 0.3958, 0.6667, 0.7917, 0.6667, 0.8125, 0.6667, 0.8125, 0.6667, 0.7917, 0.6667, 0.3958, 0.75, 0.4167, 0.75, 0.4167, 0.8662, 0.3958, 0.8662, 0.3958, 0.8662, 0.4167, 0.8662, 0.4167, 0.9167, 0.3958, 0.9167, 0.3958, 0.9167, 0.4167, 0.9167, 0.4167, 1.0, 0.3958, 1.0, 0.3958, 2.22e-16, 0.4167, 2.22e-16, 0.4167, 0.08333, 0.3958, 0.08333, 0.3958, 0.08333, 0.4167, 0.08333, 0.4167, 0.1338, 0.3958, 0.1338, 0.3958, 0.1338, 0.4167, 0.1338, 0.4167, 0.25, 0.3958, 0.25, 0.3958, 0.25, 0.4167, 0.25, 0.4167, 0.3333, 0.3958, 0.3333, 0.3958, 0.3333, 0.4167, 0.3333, 0.4167, 0.4167, 0.3958, 0.4167, 0.3958, 0.4167, 0.4167, 0.4167, 0.4167, 0.5, 0.3958, 0.5, 0.4167, 0.5, 0.4375, 0.5, 0.4375, 0.5833, 0.4167, 0.5833, 0.4167, 0.5833, 0.4375, 0.5833, 0.4375, 0.6667, 0.4167, 0.6667, 0.3333, 0.6667, 0.3542, 0.6667, 0.3542, 0.6667, 0.3333, 0.6667, 0.4167, 0.75, 0.4375, 0.75, 0.4375, 0.8662, 0.4167, 0.8662, 0.4167, 0.8662, 0.4375, 0.8662, 0.4375, 0.9167, 0.4167, 0.9167, 0.4167, 0.9167, 0.4375, 0.9167, 0.4375, 1.0, 0.4167, 1.0, 0.4167, 2.22e-16, 0.4375, 2.22e-16, 0.4375, 0.08333, 0.4167, 0.08333, 0.4167, 0.08333, 0.4375, 0.08333, 0.4375, 0.1338, 0.4167, 0.1338, 0.4167, 0.1338, 0.4375, 0.1338, 0.4375, 0.25, 0.4167, 0.25, 0.4167, 0.25, 0.4375, 0.25, 0.4375, 0.3333, 0.4167, 0.3333, 0.4167, 0.3333, 0.4375, 0.3333, 0.4375, 0.4167, 0.4167, 0.4167, 0.4167, 0.4167, 0.4375, 0.4167, 0.4375, 0.5, 0.4167, 0.5, 0.4375, 0.5, 0.4583, 0.5, 0.4583, 0.5833, 0.4375, 0.5833, 0.4375, 0.5833, 0.4583, 0.5833, 0.4583, 0.6667, 0.4375, 0.6667, 0.8958, 0.75, 0.875, 0.75, 0.875, 0.75, 0.8958, 0.75, 0.4375, 0.75, 0.4583, 0.75, 0.4583, 0.8662, 0.4375, 0.8662, 0.4375, 0.8662, 0.4583, 0.8662, 0.4583, 0.9167, 0.4375, 0.9167, 0.4375, 0.9167, 0.4583, 0.9167, 0.4583, 1.0, 0.4375, 1.0, 0.4375, 2.22e-16, 0.4583, 2.22e-16, 0.4583, 0.08333, 0.4375, 0.08333, 0.4375, 0.08333, 0.4583, 0.08333, 0.4583, 0.1338, 0.4375, 0.1338, 0.4375, 0.1338, 0.4583, 0.1338, 0.4583, 0.25, 0.4375, 0.25, 0.4375, 0.25, 0.4583, 0.25, 0.4583, 0.3333, 0.4375, 0.3333, 0.4375, 0.3333, 0.4583, 0.3333, 0.4583, 0.4167, 0.4375, 0.4167, 0.4375, 0.4167, 0.4583, 0.4167, 0.4583, 0.5, 0.4375, 0.5, 0.4583, 0.5, 0.4792, 0.5, 0.4792, 0.5833, 0.4583, 0.5833, 0.4583, 0.5833, 0.4792, 0.5833, 0.4792, 0.6667, 0.4583, 0.6667, 0.3125, 0.6667, 0.3333, 0.6667, 0.3333, 0.6667, 0.3125, 0.6667, 0.4583, 0.75, 0.4792, 0.75, 0.4792, 0.8662, 0.4583, 0.8662, 0.4583, 0.8662, 0.4792, 0.8662, 0.4792, 0.9167, 0.4583, 0.9167, 0.4583, 0.9167, 0.4792, 0.9167, 0.4792, 1.0, 0.4583, 1.0, 0.4583, 2.22e-16, 0.4792, 2.22e-16, 0.4792, 0.08333, 0.4583, 0.08333, 0.4583, 0.08333, 0.4792, 0.08333, 0.4792, 0.1338, 0.4583, 0.1338, 0.4583, 0.1338, 0.4792, 0.1338, 0.4792, 0.25, 0.4583, 0.25, 0.4583, 0.25, 0.4792, 0.25, 0.4792, 0.3333, 0.4583, 0.3333, 0.4583, 0.3333, 0.4792, 0.3333, 0.4792, 0.4167, 0.4583, 0.4167, 0.4583, 0.4167, 0.4792, 0.4167, 0.4792, 0.5, 0.4583, 0.5, 0.4792, 0.5, 0.5, 0.5, 0.5, 0.5833, 0.4792, 0.5833, 0.4792, 0.5833, 0.5, 0.5833, 0.5, 0.6667, 0.4792, 0.6667, 0.125, 0.6667, 0.1458, 0.6667, 0.1458, 0.6667, 0.125, 0.6667, 0.4792, 0.75, 0.5, 0.75, 0.5, 0.8662, 0.4792, 0.8662, 0.4792, 0.8662, 0.5, 0.8662, 0.5, 0.9167, 0.4792, 0.9167, 0.4792, 0.9167, 0.5, 0.9167, 0.5, 1.0, 0.4792, 1.0, 0.4792, 2.22e-16, 0.5, 2.22e-16, 0.5, 0.08333, 0.4792, 0.08333, 0.4792, 0.08333, 0.5, 0.08333, 0.5, 0.1338, 0.4792, 0.1338, 0.4792, 0.1338, 0.5, 0.1338, 0.5, 0.25, 0.4792, 0.25, 0.4792, 0.25, 0.5, 0.25, 0.5, 0.3333, 0.4792, 0.3333, 0.4792, 0.3333, 0.5, 0.3333, 0.5, 0.4167, 0.4792, 0.4167, 0.4792, 0.4167, 0.5, 0.4167, 0.5, 0.5, 0.4792, 0.5, 0.5, 0.6667, 0.5208, 0.6667, 0.5208, 0.75, 0.5, 0.75, 0.5208, 0.6667, 0.5417, 0.6667, 0.5417, 0.75, 0.5208, 0.75, 0.5417, 0.6667, 0.5625, 0.6667, 0.5625, 0.75, 0.5417, 0.75, 0.5625, 0.6667, 0.5833, 0.6667, 0.5833, 0.75, 0.5625, 0.75, 0.5833, 0.6667, 0.6042, 0.6667, 0.6042, 0.75, 0.5833, 0.75, 0.6042, 0.6667, 0.625, 0.6667, 0.625, 0.75, 0.6042, 0.75, 0.625, 0.6667, 0.6458, 0.6667, 0.6458, 0.75, 0.625, 0.75, 0.6458, 0.6667, 0.6667, 0.6667, 0.6667, 0.75, 0.6458, 0.75, 0.6667, 0.6667, 0.6875, 0.6667, 0.6875, 0.75, 0.6667, 0.75, 0.6875, 0.6667, 0.7083, 0.6667, 0.7083, 0.75, 0.6875, 0.75, 0.7083, 0.6667, 0.7292, 0.6667, 0.7292, 0.75, 0.7083, 0.75, 0.7292, 0.6667, 0.75, 0.6667, 0.75, 0.75, 0.7292, 0.75, 0.75, 0.6667, 0.7708, 0.6667, 0.7708, 0.75, 0.75, 0.75, 0.7708, 0.6667, 0.7917, 0.6667, 0.7917, 0.75, 0.7708, 0.75, 0.7917, 0.6667, 0.8125, 0.6667, 0.8125, 0.75, 0.7917, 0.75, 0.8125, 0.6667, 0.8333, 0.6667, 0.8333, 0.75, 0.8125, 0.75, 0.8333, 0.6667, 0.8542, 0.6667, 0.8542, 0.75, 0.8333, 0.75, 0.8542, 0.6667, 0.875, 0.6667, 0.875, 0.75, 0.8542, 0.75, 0.875, 0.6667, 0.8958, 0.6667, 0.8958, 0.75, 0.875, 0.75, 0.8958, 0.6667, 0.9167, 0.6667, 0.9167, 0.75, 0.8958, 0.75, 0.9167, 0.6667, 0.9375, 0.6667, 0.9375, 0.75, 0.9167, 0.75, 0.9375, 0.6667, 0.9583, 0.6667, 0.9583, 0.75, 0.9375, 0.75, 0.9583, 0.6667, 0.9792, 0.6667, 0.9792, 0.75, 0.9583, 0.75, 0.9792, 0.6667, 1.0, 0.6667, 1.0, 0.75, 0.9792, 0.75, 8.882e-16, 0.6667, 0.02083, 0.6667, 0.02083, 0.75, 8.882e-16, 0.75, 0.02083, 0.6667, 0.04167, 0.6667, 0.04167, 0.75, 0.02083, 0.75, 0.04167, 0.6667, 0.0625, 0.6667, 0.0625, 0.75, 0.04167, 0.75, 0.0625, 0.6667, 0.08333, 0.6667, 0.08333, 0.75, 0.0625, 0.75, 0.08333, 0.6667, 0.1042, 0.6667, 0.1042, 0.75, 0.08333, 0.75, 0.1042, 0.6667, 0.125, 0.6667, 0.125, 0.75, 0.1042, 0.75, 0.125, 0.6667, 0.1458, 0.6667, 0.1458, 0.75, 0.125, 0.75, 0.1458, 0.6667, 0.1667, 0.6667, 0.1667, 0.75, 0.1458, 0.75, 0.1667, 0.6667, 0.1875, 0.6667, 0.1875, 0.75, 0.1667, 0.75, 0.1875, 0.6667, 0.2083, 0.6667, 0.2083, 0.75, 0.1875, 0.75, 0.2083, 0.6667, 0.2292, 0.6667, 0.2292, 0.75, 0.2083, 0.75, 0.2292, 0.6667, 0.25, 0.6667, 0.25, 0.75, 0.2292, 0.75, 0.25, 0.6667, 0.2708, 0.6667, 0.2708, 0.75, 0.25, 0.75, 0.2708, 0.6667, 0.2917, 0.6667, 0.2917, 0.75, 0.2708, 0.75, 0.2917, 0.6667, 0.3125, 0.6667, 0.3125, 0.75, 0.2917, 0.75, 0.3125, 0.6667, 0.3333, 0.6667, 0.3333, 0.75, 0.3125, 0.75, 0.3333, 0.6667, 0.3542, 0.6667, 0.3542, 0.75, 0.3333, 0.75, 0.3542, 0.6667, 0.375, 0.6667, 0.375, 0.75, 0.3542, 0.75, 0.375, 0.6667, 0.3958, 0.6667, 0.3958, 0.75, 0.375, 0.75, 0.3958, 0.6667, 0.4167, 0.6667, 0.4167, 0.75, 0.3958, 0.75, 0.4167, 0.6667, 0.4375, 0.6667, 0.4375, 0.75, 0.4167, 0.75, 0.4375, 0.6667, 0.4583, 0.6667, 0.4583, 0.75, 0.4375, 0.75, 0.4583, 0.6667, 0.4792, 0.6667, 0.4792, 0.75, 0.4583, 0.75, 0.4792, 0.6667, 0.5, 0.6667, 0.5, 0.75, 0.4792, 0.75, 0.4375, 0.75, 0.4167, 0.75, 0.4167, 0.75, 0.4375, 0.75, 0.375, 0.75, 0.3542, 0.75, 0.3542, 0.75, 0.375, 0.75, 0.3958, 0.6667, 0.4167, 0.6667, 0.4167, 0.6667, 0.3958, 0.6667, 0.6042, 0.75, 0.5833, 0.75, 0.5833, 0.75, 0.6042, 0.75, 0.2708, 0.6667, 0.2917, 0.6667, 0.2917, 0.6667, 0.2708, 0.6667, 0.04167, 0.6667, 0.0625, 0.6667, 0.0625, 0.6667, 0.04167, 0.6667, 0.2292, 0.6667, 0.25, 0.6667, 0.25, 0.6667, 0.2292, 0.6667, 0.4167, 0.6667, 0.4375, 0.6667, 0.4375, 0.6667, 0.4167, 0.6667, 0.8958, 0.6667, 0.9167, 0.6667, 0.9167, 0.6667, 0.8958, 0.6667, 0.9167, 0.6667, 0.9375, 0.6667, 0.9375, 0.6667, 0.9167, 0.6667, 0.8125, 0.75, 0.7917, 0.75, 0.7917, 0.75, 0.8125, 0.75, 1.0, 0.75, 0.9792, 0.75, 0.9792, 0.75, 1.0, 0.75, 0.25, 0.6667, 0.2708, 0.6667, 0.2708, 0.6667, 0.25, 0.6667, 0.7083, 0.6667, 0.7292, 0.6667, 0.7292, 0.6667, 0.7083, 0.6667, 0.5417, 0.6667, 0.5625, 0.6667, 0.5625, 0.6667, 0.5417, 0.6667, 0.1667, 0.75, 0.1458, 0.75, 0.1458, 0.75, 0.1667, 0.75, 0.1875, 0.75, 0.1667, 0.75, 0.1667, 0.75, 0.1875, 0.75, 0.9375, 0.6667, 0.9583, 0.6667, 0.9583, 0.6667, 0.9375, 0.6667, 0.4583, 0.75, 0.4375, 0.75, 0.4375, 0.75, 0.4583, 0.75, 0.2083, 0.75, 0.1875, 0.75, 0.1875, 0.75, 0.2083, 0.75, 0.0625, 0.6667, 0.08333, 0.6667, 0.08333, 0.6667, 0.0625, 0.6667, 0.1042, 0.6667, 0.125, 0.6667, 0.125, 0.6667, 0.1042, 0.6667, 0.02083, 0.75, 8.882e-16, 0.75, 8.882e-16, 0.75, 0.02083, 0.75, 0.875, 0.75, 0.8542, 0.75, 0.8542, 0.75, 0.875, 0.75, 0.7292, 0.6667, 0.75, 0.6667, 0.75, 0.6667, 0.7292, 0.6667, 0.75, 0.6667, 0.7708, 0.6667, 0.7708, 0.6667, 0.75, 0.6667, 0.6458, 0.75, 0.625, 0.75, 0.625, 0.75, 0.6458, 0.75, 0.8333, 0.75, 0.8125, 0.75, 0.8125, 0.75, 0.8333, 0.75, 0.08333, 0.6667, 0.1042, 0.6667, 0.1042, 0.6667, 0.08333, 0.6667, 0.4375, 0.6667, 0.4583, 0.6667, 0.4583, 0.6667, 0.4375, 0.6667, 0.5625, 0.6667, 0.5833, 0.6667, 0.5833, 0.6667, 0.5625, 0.6667, 0.7708, 0.6667, 0.7917, 0.6667, 0.7917, 0.6667, 0.7708, 0.6667, 0.8542, 0.75, 0.8333, 0.75, 0.8333, 0.75, 0.8542, 0.75, 0.04167, 0.75, 0.02083, 0.75, 0.02083, 0.75, 0.04167, 0.75, 0.2917, 0.6667, 0.3125, 0.6667, 0.3125, 0.6667, 0.2917, 0.6667, 0.5208, 0.75, 0.5, 0.75, 0.5, 0.75, 0.5208, 0.75, 0.5417, 0.75, 0.5208, 0.75, 0.5208, 0.75, 0.5417, 0.75, 0.6667, 0.75, 0.6458, 0.75, 0.6458, 0.75, 0.6667, 0.75, 0.5, 0.75, 0.4792, 0.75, 0.4792, 0.75, 0.5, 0.75, 0.7083, 0.75, 0.6875, 0.75, 0.6875, 0.75, 0.7083, 0.75, 0.5833, 0.6667, 0.6042, 0.6667, 0.6042, 0.6667, 0.5833, 0.6667, 0.9583, 0.6667, 0.9792, 0.6667, 0.9792, 0.6667, 0.9583, 0.6667, 0.2292, 0.75, 0.2083, 0.75, 0.2083, 0.75, 0.2292, 0.75, 0.4792, 0.75, 0.4583, 0.75, 0.4583, 0.75, 0.4792, 0.75, 0.4792, 0.6667, 0.5, 0.6667, 0.5, 0.6667, 0.4792, 0.6667, 0.6042, 0.6667, 0.625, 0.6667, 0.625, 0.6667, 0.6042, 0.6667, 0.6875, 0.75, 0.6667, 0.75, 0.6667, 0.75, 0.6875, 0.75, 0.3542, 0.6667, 0.375, 0.6667, 0.375, 0.6667, 0.3542, 0.6667, 0.125, 0.5, 0.0625, 0.5, 0.0625, 0.5, 0.125, 0.5, 0.75, 1.0, 0.6875, 1.0, 0.6875, 1.0, 0.75, 1.0, 0.9375, 1.0, 0.9375, 0.5, 0.9375, 0.5, 0.9375, 1.0, 0.3125, 0.5, 0.25, 0.5, 0.25, 0.5, 0.3125, 0.5, 0.875, 1.0, 0.9375, 1.0, 0.9375, 1.0, 0.875, 1.0, 0.9375, 0.5, 0.9375, 1.0, 0.875, 1.0, 0.875, 0.5, 0.5, 0.5, 0.4375, 0.5, 0.4375, 0.5, 0.5, 0.5, 0.0625, 1.0, 0.125, 1.0, 0.125, 1.0, 0.0625, 1.0, 0.875, 0.5, 0.875, 1.0, 0.8125, 1.0, 0.8125, 0.5, 0.8125, 0.5, 0.75, 0.5, 0.75, 0.5, 0.8125, 0.5, 0.25, 1.0, 0.3125, 1.0, 0.3125, 1.0, 0.25, 1.0, 0.8125, 0.5, 0.8125, 1.0, 0.75, 1.0, 0.75, 0.5, 0.25, 0.5, 0.1875, 0.5, 0.1875, 0.5, 0.25, 0.5, 0.4375, 1.0, 0.5, 1.0, 0.5, 1.0, 0.4375, 1.0, 0.75, 0.5, 0.75, 1.0, 0.6875, 1.0, 0.6875, 0.5, 0.4375, 0.5, 0.375, 0.5, 0.375, 0.5, 0.4375, 0.5, 0.625, 1.0, 0.6875, 1.0, 0.6875, 1.0, 0.625, 1.0, 0.6875, 0.5, 0.6875, 1.0, 0.625, 1.0, 0.625, 0.5, 0.625, 0.5, 0.5625, 0.5, 0.5625, 0.5, 0.625, 0.5, 0.625, 0.5, 0.625, 1.0, 0.5625, 1.0, 0.5625, 0.5, 0.0625, 0.5, 0.0, 0.5, 0.0, 0.5, 0.0625, 0.5, 0.1875, 1.0, 0.25, 1.0, 0.25, 1.0, 0.1875, 1.0, 0.5625, 0.5, 0.5625, 1.0, 0.5, 1.0, 0.5, 0.5, 0.75, 0.49, 0.8418, 0.4717, 0.8418, 0.4717, 0.75, 0.49, 0.375, 1.0, 0.4375, 1.0, 0.4375, 1.0, 0.375, 1.0, 0.5, 0.5, 0.5, 1.0, 0.4375, 1.0, 0.4375, 0.5, 0.75, 0.5, 0.6875, 0.5, 0.6875, 0.5, 0.75, 0.5, 0.5625, 1.0, 0.625, 1.0, 0.625, 1.0, 0.5625, 1.0, 0.4375, 0.5, 0.4375, 1.0, 0.375, 1.0, 0.375, 0.5, 0.9375, 0.5, 0.875, 0.5, 0.875, 0.5, 0.9375, 0.5, 0.375, 0.5, 0.375, 1.0, 0.3125, 1.0, 0.3125, 0.5, 0.1875, 0.5, 0.125, 0.5, 0.125, 0.5, 0.1875, 0.5, 0.9375, 1.0, 0.9375, 1.0, 0.9375, 1.0, 0.9375, 1.0, 0.3125, 0.5, 0.3125, 1.0, 0.25, 1.0, 0.25, 0.5, 0.375, 0.5, 0.3125, 0.5, 0.3125, 0.5, 0.375, 0.5, 0.0, 1.0, 0.0625, 1.0, 0.0625, 1.0, 0.0, 1.0, 0.25, 0.5, 0.25, 1.0, 0.1875, 1.0, 0.1875, 0.5, 0.5625, 0.5, 0.5, 0.5, 0.5, 0.5, 0.5625, 0.5, 0.125, 1.0, 0.1875, 1.0, 0.1875, 1.0, 0.125, 1.0, 0.1875, 0.5, 0.1875, 1.0, 0.125, 1.0, 0.125, 0.5, 0.6875, 0.5, 0.625, 0.5, 0.625, 0.5, 0.6875, 0.5, 0.3125, 1.0, 0.375, 1.0, 0.375, 1.0, 0.3125, 1.0, 0.125, 0.5, 0.125, 1.0, 0.0625, 1.0, 0.0625, 0.5, 0.875, 0.5, 0.8125, 0.5, 0.8125, 0.5, 0.875, 0.5, 0.5, 1.0, 0.5625, 1.0, 0.5625, 1.0, 0.5, 1.0, 0.0625, 0.5, 0.0625, 1.0, 0.0, 1.0, 0.0, 0.5, 0.125, 1.0, 0.1875, 1.0, 0.1875, 1.0, 0.125, 1.0, 0.375, 1.0, 0.4375, 1.0, 0.4375, 1.0, 0.375, 1.0, 0.625, 1.0, 0.6875, 1.0, 0.6875, 1.0, 0.625, 1.0, 0.875, 1.0, 0.9375, 1.0, 0.9375, 1.0, 0.875, 1.0, 0.1875, 1.0, 0.25, 1.0, 0.25, 1.0, 0.1875, 1.0, 0.4375, 1.0, 0.5, 1.0, 0.5, 1.0, 0.4375, 1.0, 0.6875, 1.0, 0.75, 1.0, 0.75, 1.0, 0.6875, 1.0, 0.0, 1.0, 0.0, 1.0, 0.0, 1.0, 0.0, 1.0, 0.25, 1.0, 0.3125, 1.0, 0.3125, 1.0, 0.25, 1.0, 0.0, 1.0, 0.0625, 1.0, 0.0625, 1.0, 0.0, 1.0, 0.5, 1.0, 0.5625, 1.0, 0.5625, 1.0, 0.5, 1.0, 0.75, 1.0, 0.8125, 1.0, 0.8125, 1.0, 0.75, 1.0, 0.0625, 1.0, 0.125, 1.0, 0.125, 1.0, 0.0625, 1.0, 0.3125, 1.0, 0.375, 1.0, 0.375, 1.0, 0.3125, 1.0, 0.5625, 1.0, 0.625, 1.0, 0.625, 1.0, 0.5625, 1.0, 0.8125, 1.0, 0.875, 1.0, 0.875, 1.0, 0.8125, 1.0, 0.875, 1.0, 0.9375, 1.0, 0.9375, 1.0, 0.875, 1.0, 0.1875, 1.0, 0.25, 1.0, 0.25, 1.0, 0.1875, 1.0, 0.4375, 1.0, 0.5, 1.0, 0.5, 1.0, 0.4375, 1.0, 0.75, 1.0, 0.8125, 1.0, 0.8125, 1.0, 0.75, 1.0, 0.0, 0.5, 0.0, 1.0, 0.0, 1.0, 0.0, 0.5, 0.25, 1.0, 0.3125, 1.0, 0.3125, 1.0, 0.25, 1.0, 0.0, 1.0, 0.0625, 1.0, 0.0625, 1.0, 0.0, 1.0, 0.5, 1.0, 0.5625, 1.0, 0.5625, 1.0, 0.5, 1.0, 0.8125, 1.0, 0.4717, 0.3418, 0.4717, 0.3418, 0.8125, 1.0, 0.0625, 1.0, 0.125, 1.0, 0.125, 1.0, 0.0625, 1.0, 0.3125, 1.0, 0.375, 1.0, 0.375, 1.0, 0.3125, 1.0, 0.5625, 1.0, 0.625, 1.0, 0.625, 1.0, 0.5625, 1.0, 0.49, 0.25, 0.75, 1.0, 0.8125, 1.0, 0.4717, 0.3418, 0.125, 1.0, 0.1875, 1.0, 0.1875, 1.0, 0.125, 1.0, 0.375, 1.0, 0.4375, 1.0, 0.4375, 1.0, 0.375, 1.0, 0.625, 1.0, 0.6875, 1.0, 0.6875, 1.0, 0.625, 1.0, 0.25, 0.25, 0.3418, 0.4717, 0.25, 0.49, 0.25, 0.25, 0.4197, 0.4197, 0.3418, 0.4717, 0.25, 0.25, 0.4717, 0.3418, 0.4197, 0.4197, 0.25, 0.25, 0.49, 0.25, 0.4717, 0.3418, 0.25, 0.25, 0.4717, 0.1582, 0.49, 0.25, 0.25, 0.25, 0.4197, 0.08029, 0.4717, 0.1582, 0.25, 0.25, 0.3418, 0.02827, 0.4197, 0.08029, 0.25, 0.25, 0.25, 0.01, 0.3418, 0.02827, 0.25, 0.25, 0.1582, 0.02827, 0.25, 0.01, 0.25, 0.25, 0.08029, 0.08029, 0.1582, 0.02827, 0.25, 0.25, 0.02827, 0.1582, 0.08029, 0.08029, 0.25, 0.25, 0.01, 0.25, 0.02827, 0.1582, 0.25, 0.25, 0.02827, 0.3418, 0.01, 0.25, 0.25, 0.25, 0.08029, 0.4197, 0.02827, 0.3418, 0.25, 0.25, 0.1582, 0.4717, 0.08029, 0.4197, 0.25, 0.25, 0.25, 0.49, 0.1582, 0.4717, 0.49, 0.25, 0.4717, 0.1582, 0.4717, 0.1582, 0.49, 0.25, 0.875, 1.0, 0.875, 1.0, 0.4717, 0.3418, 0.8125, 1.0, 0.6875, 1.0, 0.75, 1.0, 0.75, 1.0, 0.6875, 1.0, 0.6875, 1.0, 0.75, 1.0, 0.75, 1.0, 0.6875, 1.0, 0.875, 1.0, 0.8125, 1.0, 0.8125, 1.0, 0.875, 1.0, 0.6875, 1.0, 0.6875, 1.0, 0.6875, 1.0, 0.6875, 1.0, 0.6875, 1.0, 0.6875, 1.0, 0.6875, 1.0, 0.6875, 1.0, 0.4717, 0.3418, 0.49, 0.25, 0.49, 0.25, 0.4717, 0.3418, 0.6875, 1.0, 0.75, 1.0, 0.75, 1.0, 0.6875, 1.0, 0.8125, 1.0, 0.8125, 1.0, 0.75, 1.0, 0.75, 1.0, 0.8125, 1.0, 0.8125, 1.0, 0.8125, 1.0, 0.8125, 1.0, 0.75, 1.0, 0.8125, 1.0, 0.8125, 1.0, 0.75, 1.0, 0.8125, 1.0, 0.75, 1.0, 0.75, 1.0, 0.8125, 1.0, 0.6875, 1.0, 0.75, 1.0, 0.75, 1.0, 0.6875, 1.0, 1.0, 0.5, 1.0, 1.0, 0.9375, 1.0, 0.9375, 0.5, 0.9375, 1.0, 1.0, 1.0, 1.0, 1.0, 0.9375, 1.0, 0.9375, 1.0, 1.0, 1.0, 1.0, 1.0, 0.9375, 1.0, 0.9375, 1.0, 1.0, 1.0, 1.0, 1.0, 0.9375, 1.0, 0.0, 1.0, 0.0, 1.0, 0.0, 1.0, 0.0, 1.0, 0.0, 1.0, 0.0, 1.0, 0.0, 1.0, 0.0, 1.0, 0.8418, 0.4717, 0.75, 0.49, 0.75, 0.49, 0.8418, 0.4717, 0.25, 0.49, 0.3418, 0.4717, 0.3418, 0.4717, 0.25, 0.49, 0.9375, 1.0, 0.9375, 1.0, 0.9375, 1.0, 0.9375, 1.0, 0.9375, 1.0, 0.9375, 1.0, 0.9375, 1.0, 0.9375, 1.0, 0.8125, 0.5, 0.75, 0.5, 0.75, 0.5, 0.8125, 0.5, 0.125, 0.5, 0.0625, 0.5, 0.0625, 0.5, 0.125, 0.5, 0.375, 0.5, 0.3125, 0.5, 0.3125, 0.5, 0.375, 0.5, 0.625, 0.5, 0.5625, 0.5, 0.5625, 0.5, 0.625, 0.5, 0.875, 0.5, 0.8125, 0.5, 0.8125, 0.5, 0.875, 0.5, 0.1875, 0.5, 0.125, 0.5, 0.125, 0.5, 0.1875, 0.5, 0.4375, 0.5, 0.375, 0.5, 0.375, 0.5, 0.4375, 0.5, 0.6875, 0.5, 0.625, 0.5, 0.625, 0.5, 0.6875, 0.5, 0.9375, 0.5, 0.875, 0.5, 0.875, 0.5, 0.9375, 0.5, 0.25, 0.5, 0.1875, 0.5, 0.1875, 0.5, 0.25, 0.5, 0.5, 0.5, 0.4375, 0.5, 0.4375, 0.5, 0.5, 0.5, 0.75, 0.5, 0.6875, 0.5, 0.6875, 0.5, 0.75, 0.5, 0.75, 0.49, 0.8418, 0.4717, 0.8418, 0.4717, 0.75, 0.49, 0.3125, 0.5, 0.25, 0.5, 0.25, 0.5, 0.3125, 0.5, 0.0625, 0.5, 0.0, 0.5, 0.0, 0.5, 0.0625, 0.5, 0.5625, 0.5, 0.5, 0.5, 0.5, 0.5, 0.5625, 0.5, 0.75, 0.25, 0.75, 0.49, 0.8418, 0.4717, 0.75, 0.25, 0.8418, 0.4717, 0.9197, 0.4197, 0.75, 0.25, 0.9197, 0.4197, 0.9717, 0.3418, 0.75, 0.25, 0.9717, 0.3418, 0.99, 0.25, 0.75, 0.25, 0.99, 0.25, 0.9717, 0.1582, 0.75, 0.25, 0.9717, 0.1582, 0.9197, 0.08029, 0.75, 0.25, 0.9197, 0.08029, 0.8418, 0.02827, 0.75, 0.25, 0.8418, 0.02827, 0.75, 0.01, 0.75, 0.25, 0.75, 0.01, 0.6582, 0.02827, 0.75, 0.25, 0.6582, 0.02827, 0.5803, 0.08029, 0.75, 0.25, 0.5803, 0.08029, 0.5283, 0.1582, 0.75, 0.25, 0.5283, 0.1582, 0.51, 0.25, 0.75, 0.25, 0.51, 0.25, 0.5283, 0.3418, 0.75, 0.25, 0.5283, 0.3418, 0.5803, 0.4197, 0.75, 0.25, 0.5803, 0.4197, 0.6582, 0.4717, 0.75, 0.25, 0.6582, 0.4717, 0.75, 0.49])
me_torus.update()

# ---- objects
ob_torus = bpy.data.objects.new('Torus', me_torus)

# ---- transforms, parenting, visibility, modifiers, constraints
ob_torus.location = (0.0, 3.694, 0.0)
ob_torus.scale = (1.63, 1.63, 1.729)

# ---- collection membership
col_collection.objects.link(ob_torus)

# ---- scene / render settings (as saved in the file)
scene.frame_start = 1; scene.frame_end = 250; scene.frame_set(1)
scene.render.engine = 'BLENDER_EEVEE_NEXT'
scene.cycles.sampling_pattern = 'TABULATED_SOBOL'
scene.cycles.use_light_tree = False
scene.view_settings.view_transform = 'Filmic'
bpy.context.view_layer.update()

# ---- added for rendering (the .blend has no active camera and no usable light): camera, sun
cam_auto = bpy.data.cameras.new('AutoCamera')
cam_auto.lens = 50.0
cam_auto.sensor_width = 36.0
cam_auto.clip_end = 1000.0
ob_auto_camera = bpy.data.objects.new('AutoCamera', cam_auto)
scene.collection.objects.link(ob_auto_camera)
ob_auto_camera.location = (10.4728, -12.0761, 8.3565)
ob_auto_camera.rotation_euler = (1.09748, -7.21219e-08, 0.694738)
scene.camera = ob_auto_camera
light_auto_sun = bpy.data.lights.new('AutoSun', 'SUN')
light_auto_sun.energy = 3.0
light_auto_sun.angle = 0.0523599
ob_auto_sun = bpy.data.objects.new('AutoSun', light_auto_sun)
scene.collection.objects.link(ob_auto_sun)
ob_auto_sun.rotation_euler = (0.872665, 0.174533, 0.523599)
bpy.context.view_layer.update()
